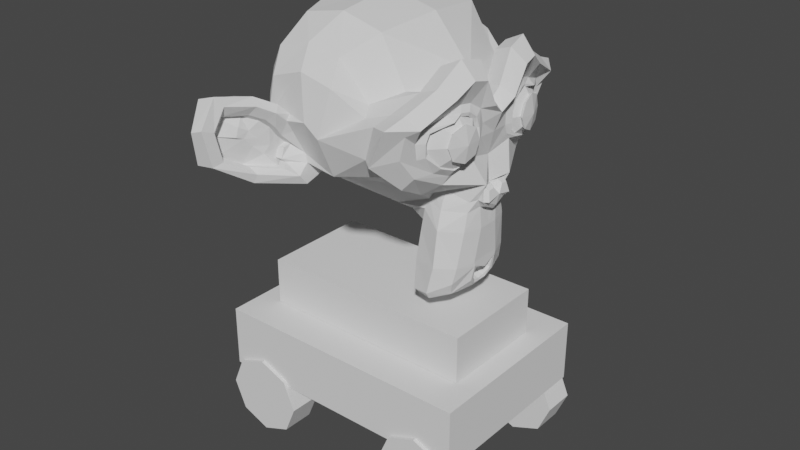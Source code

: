 # Source: car.blend  (saved by Blender 2.92.15; exported with 4.5.12 LTS)
import bpy
from mathutils import Matrix  # noqa: F401  (used for matrix-valued properties, if any)

bpy.ops.wm.read_factory_settings(use_empty=True)
scene = bpy.context.scene
scene.name = 'Scene'

# ---- collections
col_collection = bpy.data.collections.new('Collection'); scene.collection.children.link(col_collection)

# ---- world
world_world = bpy.data.worlds.new('World'); scene.world = world_world
world_world.use_nodes = True; world_world.node_tree.nodes.clear()
_N = world_world.node_tree.nodes; _L = world_world.node_tree.links
n0 = _N.new('ShaderNodeOutputWorld'); n0.name = 'World Output'; n0.location = (300, 300)
n1 = _N.new('ShaderNodeBackground'); n1.name = 'Background'; n1.location = (10, 300)
n1.inputs[0].default_value = (0.05088, 0.05088, 0.05088, 1.0)
_L.new(n1.outputs[0], n0.inputs[0])
n0.is_active_output = True
world_world.color = (0.05088, 0.05088, 0.05088)
world_world.use_sun_shadow = False
world_world.sun_shadow_jitter_overblur = 0.0

# ---- meshes
me_cube_001 = bpy.data.meshes.new('Cube.001')
me_cube_001.from_pydata([(-1.0, -0.7011, -0.2339), (-1.0, -0.7011, 0.2339), (-1.0, 0.7011, -0.2339), (-1.0, 0.7011, 0.2339), (1.0, -0.7011, -0.2339), (1.0, -0.7011, 0.2339), (1.0, 0.7011, -0.2339), (1.0, 0.7011, 0.2339)], [], [(0, 1, 3, 2), (2, 3, 7, 6), (6, 7, 5, 4), (4, 5, 1, 0), (2, 6, 4, 0), (7, 3, 1, 5)])
_uv = me_cube_001.uv_layers.new(name='UVMap')
_uv.uv.foreach_set('vector', [0.375, 0.0, 0.625, 0.0, 0.625, 0.25, 0.375, 0.25, 0.375, 0.25, 0.625, 0.25, 0.625, 0.5, 0.375, 0.5, 0.375, 0.5, 0.625, 0.5, 0.625, 0.75, 0.375, 0.75, 0.375, 0.75, 0.625, 0.75, 0.625, 1.0, 0.375, 1.0, 0.125, 0.5, 0.375, 0.5, 0.375, 0.75, 0.125, 0.75, 0.625, 0.5, 0.875, 0.5, 0.875, 0.75, 0.625, 0.75])
me_cube_001.use_remesh_fix_poles = True
me_cube_001.use_remesh_preserve_attributes = False
me_cube_001.use_mirror_vertex_groups = False
me_cube_001.update()
me_cube_002 = bpy.data.meshes.new('Cube.002')
me_cube_002.from_pydata([(-0.8274, -0.4121, -0.1764), (-0.8274, -0.4121, 0.1764), (-0.8274, 0.4121, -0.1764), (-0.8274, 0.4121, 0.1764), (0.8274, -0.4121, -0.1764), (0.8274, -0.4121, 0.1764), (0.8274, 0.4121, -0.1764), (0.8274, 0.4121, 0.1764)], [], [(0, 1, 3, 2), (2, 3, 7, 6), (6, 7, 5, 4), (4, 5, 1, 0), (2, 6, 4, 0), (7, 3, 1, 5)])
_uv = me_cube_002.uv_layers.new(name='UVMap')
_uv.uv.foreach_set('vector', [0.375, 0.0, 0.625, 0.0, 0.625, 0.25, 0.375, 0.25, 0.375, 0.25, 0.625, 0.25, 0.625, 0.5, 0.375, 0.5, 0.375, 0.5, 0.625, 0.5, 0.625, 0.75, 0.375, 0.75, 0.375, 0.75, 0.625, 0.75, 0.625, 1.0, 0.375, 1.0, 0.125, 0.5, 0.375, 0.5, 0.375, 0.75, 0.125, 0.75, 0.625, 0.5, 0.875, 0.5, 0.875, 0.75, 0.625, 0.75])
me_cube_002.use_remesh_fix_poles = True
me_cube_002.use_remesh_preserve_attributes = False
me_cube_002.use_mirror_vertex_groups = False
me_cube_002.update()
me_cylinder = bpy.data.meshes.new('Cylinder')
me_cylinder.from_pydata([(0.0, 0.2992, -0.1223), (0.0, 0.2992, 0.1223), (0.2197, 0.2115, -0.1223), (0.2197, 0.2115, 0.1223), (0.3107, -1.308e-08, -0.1223), (0.3107, -1.308e-08, 0.1223), (0.2197, -0.2115, -0.1223), (0.2197, -0.2115, 0.1223), (-2.716e-08, -0.2992, -0.1223), (-2.716e-08, -0.2992, 0.1223), (-0.2197, -0.2115, -0.1223), (-0.2197, -0.2115, 0.1223), (-0.3107, 3.567e-09, -0.1223), (-0.3107, 3.567e-09, 0.1223), (-0.2197, 0.2115, -0.1223), (-0.2197, 0.2115, 0.1223)], [], [(0, 1, 3, 2), (2, 3, 5, 4), (4, 5, 7, 6), (6, 7, 9, 8), (8, 9, 11, 10), (10, 11, 13, 12), (3, 1, 15, 13, 11, 9, 7, 5), (12, 13, 15, 14), (14, 15, 1, 0), (0, 2, 4, 6, 8, 10, 12, 14)])
_uv = me_cylinder.uv_layers.new(name='UVMap')
_uv.uv.foreach_set('vector', [1.0, 0.5, 1.0, 1.0, 0.875, 1.0, 0.875, 0.5, 0.875, 0.5, 0.875, 1.0, 0.75, 1.0, 0.75, 0.5, 0.75, 0.5, 0.75, 1.0, 0.625, 1.0, 0.625, 0.5, 0.625, 0.5, 0.625, 1.0, 0.5, 1.0, 0.5, 0.5, 0.5, 0.5, 0.5, 1.0, 0.375, 1.0, 0.375, 0.5, 0.375, 0.5, 0.375, 1.0, 0.25, 1.0, 0.25, 0.5, 0.4197, 0.4197, 0.25, 0.49, 0.08029, 0.4197, 0.01, 0.25, 0.08029, 0.08029, 0.25, 0.01, 0.4197, 0.08029, 0.49, 0.25, 0.25, 0.5, 0.25, 1.0, 0.125, 1.0, 0.125, 0.5, 0.125, 0.5, 0.125, 1.0, 0.0, 1.0, 0.0, 0.5, 0.75, 0.49, 0.9197, 0.4197, 0.99, 0.25, 0.9197, 0.08029, 0.75, 0.01, 0.5803, 0.08029, 0.51, 0.25, 0.5803, 0.4197])
me_cylinder.use_remesh_fix_poles = True
me_cylinder.use_remesh_preserve_attributes = False
me_cylinder.use_mirror_vertex_groups = False
me_cylinder.update()
me_suzanne = bpy.data.meshes.new('Suzanne')
me_suzanne.from_pydata([(0.4375, -0.7656, 0.1641), (-0.4375, -0.7656, 0.1641), (0.5, -0.6875, 0.09375), (-0.5, -0.6875, 0.09375), (0.5469, -0.5781, 0.05469), (-0.5469, -0.5781, 0.05469), (0.3516, -0.6172, -0.02344), (-0.3516, -0.6172, -0.02344), (0.3516, -0.7188, 0.03125), (-0.3516, -0.7188, 0.03125), (0.3516, -0.7812, 0.1328), (-0.3516, -0.7812, 0.1328), (0.2734, -0.7969, 0.1641), (-0.2734, -0.7969, 0.1641), (0.2031, -0.7422, 0.09375), (-0.2031, -0.7422, 0.09375), (0.1562, -0.6484, 0.05469), (-0.1562, -0.6484, 0.05469), (0.07812, -0.6562, 0.2422), (-0.07812, -0.6562, 0.2422), (0.1406, -0.7422, 0.2422), (-0.1406, -0.7422, 0.2422), (0.2422, -0.7969, 0.2422), (-0.2422, -0.7969, 0.2422), (0.2734, -0.7969, 0.3281), (-0.2734, -0.7969, 0.3281), (0.2031, -0.7422, 0.3906), (-0.2031, -0.7422, 0.3906), (0.1562, -0.6484, 0.4375), (-0.1562, -0.6484, 0.4375), (0.3516, -0.6172, 0.5156), (-0.3516, -0.6172, 0.5156), (0.3516, -0.7188, 0.4531), (-0.3516, -0.7188, 0.4531), (0.3516, -0.7812, 0.3594), (-0.3516, -0.7812, 0.3594), (0.4375, -0.7656, 0.3281), (-0.4375, -0.7656, 0.3281), (0.5, -0.6875, 0.3906), (-0.5, -0.6875, 0.3906), (0.5469, -0.5781, 0.4375), (-0.5469, -0.5781, 0.4375), (0.625, -0.5625, 0.2422), (-0.625, -0.5625, 0.2422), (0.5625, -0.6719, 0.2422), (-0.5625, -0.6719, 0.2422), (0.4688, -0.7578, 0.2422), (-0.4688, -0.7578, 0.2422), (0.4766, -0.7734, 0.2422), (-0.4766, -0.7734, 0.2422), (0.4453, -0.7812, 0.3359), (-0.4453, -0.7812, 0.3359), (0.3516, -0.8047, 0.375), (-0.3516, -0.8047, 0.375), (0.2656, -0.8203, 0.3359), (-0.2656, -0.8203, 0.3359), (0.2266, -0.8203, 0.2422), (-0.2266, -0.8203, 0.2422), (0.2656, -0.8203, 0.1562), (-0.2656, -0.8203, 0.1562), (0.3516, -0.8281, 0.2422), (-0.3516, -0.8281, 0.2422), (0.3516, -0.8047, 0.1172), (-0.3516, -0.8047, 0.1172), (0.4453, -0.7812, 0.1562), (-0.4453, -0.7812, 0.1562), (0.0, -0.7422, 0.4297), (0.0, -0.8203, 0.3516), (0.0, -0.7344, -0.6797), (0.0, -0.7812, -0.3203), (0.0, -0.7969, -0.1875), (0.0, -0.7188, -0.7734), (0.0, -0.6016, 0.4062), (0.0, -0.5703, 0.5703), (0.0, 0.5469, 0.8984), (0.0, 0.8516, 0.5625), (0.0, 0.8281, 0.07031), (0.0, 0.3516, -0.3828), (0.2031, -0.5625, -0.1875), (-0.2031, -0.5625, -0.1875), (0.3125, -0.5703, -0.4375), (-0.3125, -0.5703, -0.4375), (0.3516, -0.5703, -0.6953), (-0.3516, -0.5703, -0.6953), (0.3672, -0.5312, -0.8906), (-0.3672, -0.5312, -0.8906), (0.3281, -0.5234, -0.9453), (-0.3281, -0.5234, -0.9453), (0.1797, -0.5547, -0.9688), (-0.1797, -0.5547, -0.9688), (0.0, -0.5781, -0.9844), (0.4375, -0.5312, -0.1406), (-0.4375, -0.5312, -0.1406), (0.6328, -0.5391, -0.03906), (-0.6328, -0.5391, -0.03906), (0.8281, -0.4453, 0.1484), (-0.8281, -0.4453, 0.1484), (0.8594, -0.5938, 0.4297), (-0.8594, -0.5938, 0.4297), (0.7109, -0.625, 0.4844), (-0.7109, -0.625, 0.4844), (0.4922, -0.6875, 0.6016), (-0.4922, -0.6875, 0.6016), (0.3203, -0.7344, 0.7578), (-0.3203, -0.7344, 0.7578), (0.1562, -0.7578, 0.7188), (-0.1562, -0.7578, 0.7188), (0.0625, -0.75, 0.4922), (-0.0625, -0.75, 0.4922), (0.1641, -0.7734, 0.4141), (-0.1641, -0.7734, 0.4141), (0.125, -0.7656, 0.3047), (-0.125, -0.7656, 0.3047), (0.2031, -0.7422, 0.09375), (-0.2031, -0.7422, 0.09375), (0.375, -0.7031, 0.01562), (-0.375, -0.7031, 0.01562), (0.4922, -0.6719, 0.0625), (-0.4922, -0.6719, 0.0625), (0.625, -0.6484, 0.1875), (-0.625, -0.6484, 0.1875), (0.6406, -0.6484, 0.2969), (-0.6406, -0.6484, 0.2969), (0.6016, -0.6641, 0.375), (-0.6016, -0.6641, 0.375), (0.4297, -0.7188, 0.4375), (-0.4297, -0.7188, 0.4375), (0.25, -0.7578, 0.4688), (-0.25, -0.7578, 0.4688), (0.0, -0.7344, -0.7656), (0.1094, -0.7344, -0.7188), (-0.1094, -0.7344, -0.7188), (0.1172, -0.7109, -0.8359), (-0.1172, -0.7109, -0.8359), (0.0625, -0.6953, -0.8828), (-0.0625, -0.6953, -0.8828), (0.0, -0.6875, -0.8906), (0.0, -0.75, -0.1953), (0.0, -0.7422, -0.1406), (0.1016, -0.7422, -0.1484), (-0.1016, -0.7422, -0.1484), (0.125, -0.75, -0.2266), (-0.125, -0.75, -0.2266), (0.08594, -0.7422, -0.2891), (-0.08594, -0.7422, -0.2891), (0.3984, -0.6719, -0.04688), (-0.3984, -0.6719, -0.04688), (0.6172, -0.625, 0.05469), (-0.6172, -0.625, 0.05469), (0.7266, -0.6016, 0.2031), (-0.7266, -0.6016, 0.2031), (0.7422, -0.6562, 0.375), (-0.7422, -0.6562, 0.375), (0.6875, -0.7266, 0.4141), (-0.6875, -0.7266, 0.4141), (0.4375, -0.7969, 0.5469), (-0.4375, -0.7969, 0.5469), (0.3125, -0.8359, 0.6406), (-0.3125, -0.8359, 0.6406), (0.2031, -0.8516, 0.6172), (-0.2031, -0.8516, 0.6172), (0.1016, -0.8438, 0.4297), (-0.1016, -0.8438, 0.4297), (0.125, -0.8125, -0.1016), (-0.125, -0.8125, -0.1016), (0.2109, -0.7109, -0.4453), (-0.2109, -0.7109, -0.4453), (0.25, -0.6875, -0.7031), (-0.25, -0.6875, -0.7031), (0.2656, -0.6641, -0.8203), (-0.2656, -0.6641, -0.8203), (0.2344, -0.6328, -0.9141), (-0.2344, -0.6328, -0.9141), (0.1641, -0.6328, -0.9297), (-0.1641, -0.6328, -0.9297), (0.0, -0.6406, -0.9453), (0.0, -0.7266, 0.04688), (0.0, -0.7656, 0.2109), (0.3281, -0.7422, 0.4766), (-0.3281, -0.7422, 0.4766), (0.1641, -0.75, 0.1406), (-0.1641, -0.75, 0.1406), (0.1328, -0.7578, 0.2109), (-0.1328, -0.7578, 0.2109), (0.1172, -0.7344, -0.6875), (-0.1172, -0.7344, -0.6875), (0.07812, -0.75, -0.4453), (-0.07812, -0.75, -0.4453), (0.0, -0.75, -0.4453), (0.0, -0.7422, -0.3281), (0.09375, -0.7812, -0.2734), (-0.09375, -0.7812, -0.2734), (0.1328, -0.7969, -0.2266), (-0.1328, -0.7969, -0.2266), (0.1094, -0.7812, -0.1328), (-0.1094, -0.7812, -0.1328), (0.03906, -0.7812, -0.125), (-0.03906, -0.7812, -0.125), (0.0, -0.8281, -0.2031), (0.04688, -0.8125, -0.1484), (-0.04688, -0.8125, -0.1484), (0.09375, -0.8125, -0.1562), (-0.09375, -0.8125, -0.1562), (0.1094, -0.8281, -0.2266), (-0.1094, -0.8281, -0.2266), (0.07812, -0.8047, -0.25), (-0.07812, -0.8047, -0.25), (0.0, -0.8047, -0.2891), (0.2578, -0.5547, -0.3125), (-0.2578, -0.5547, -0.3125), (0.1641, -0.7109, -0.2422), (-0.1641, -0.7109, -0.2422), (0.1797, -0.7109, -0.3125), (-0.1797, -0.7109, -0.3125), (0.2344, -0.5547, -0.25), (-0.2344, -0.5547, -0.25), (0.0, -0.6875, -0.875), (0.04688, -0.6875, -0.8672), (-0.04688, -0.6875, -0.8672), (0.09375, -0.7109, -0.8203), (-0.09375, -0.7109, -0.8203), (0.09375, -0.7266, -0.7422), (-0.09375, -0.7266, -0.7422), (0.0, -0.6562, -0.7812), (0.09375, -0.6641, -0.75), (-0.09375, -0.6641, -0.75), (0.09375, -0.6406, -0.8125), (-0.09375, -0.6406, -0.8125), (0.04688, -0.6328, -0.8516), (-0.04688, -0.6328, -0.8516), (0.0, -0.6328, -0.8594), (0.1719, -0.7812, 0.2188), (-0.1719, -0.7812, 0.2188), (0.1875, -0.7734, 0.1562), (-0.1875, -0.7734, 0.1562), (0.3359, -0.7578, 0.4297), (-0.3359, -0.7578, 0.4297), (0.2734, -0.7734, 0.4219), (-0.2734, -0.7734, 0.4219), (0.4219, -0.7734, 0.3984), (-0.4219, -0.7734, 0.3984), (0.5625, -0.6953, 0.3516), (-0.5625, -0.6953, 0.3516), (0.5859, -0.6875, 0.2891), (-0.5859, -0.6875, 0.2891), (0.5781, -0.6797, 0.1953), (-0.5781, -0.6797, 0.1953), (0.4766, -0.7188, 0.1016), (-0.4766, -0.7188, 0.1016), (0.375, -0.7422, 0.0625), (-0.375, -0.7422, 0.0625), (0.2266, -0.7812, 0.1094), (-0.2266, -0.7812, 0.1094), (0.1797, -0.7812, 0.2969), (-0.1797, -0.7812, 0.2969), (0.2109, -0.7812, 0.375), (-0.2109, -0.7812, 0.375), (0.2344, -0.7578, 0.3594), (-0.2344, -0.7578, 0.3594), (0.1953, -0.7578, 0.2969), (-0.1953, -0.7578, 0.2969), (0.2422, -0.7578, 0.125), (-0.2422, -0.7578, 0.125), (0.375, -0.7266, 0.08594), (-0.375, -0.7266, 0.08594), (0.4609, -0.7031, 0.1172), (-0.4609, -0.7031, 0.1172), (0.5469, -0.6719, 0.2109), (-0.5469, -0.6719, 0.2109), (0.5547, -0.6719, 0.2812), (-0.5547, -0.6719, 0.2812), (0.5312, -0.6797, 0.3359), (-0.5312, -0.6797, 0.3359), (0.4141, -0.75, 0.3906), (-0.4141, -0.75, 0.3906), (0.2812, -0.7656, 0.3984), (-0.2812, -0.7656, 0.3984), (0.3359, -0.75, 0.4062), (-0.3359, -0.75, 0.4062), (0.2031, -0.75, 0.1719), (-0.2031, -0.75, 0.1719), (0.1953, -0.75, 0.2266), (-0.1953, -0.75, 0.2266), (0.1094, -0.6094, 0.4609), (-0.1094, -0.6094, 0.4609), (0.1953, -0.6172, 0.6641), (-0.1953, -0.6172, 0.6641), (0.3359, -0.5938, 0.6875), (-0.3359, -0.5938, 0.6875), (0.4844, -0.5547, 0.5547), (-0.4844, -0.5547, 0.5547), (0.6797, -0.4922, 0.4531), (-0.6797, -0.4922, 0.4531), (0.7969, -0.4609, 0.4062), (-0.7969, -0.4609, 0.4062), (0.7734, -0.375, 0.1641), (-0.7734, -0.375, 0.1641), (0.6016, -0.4141, 0.0), (-0.6016, -0.4141, 0.0), (0.4375, -0.4688, -0.09375), (-0.4375, -0.4688, -0.09375), (0.0, -0.2891, 0.8984), (0.0, 0.07812, 0.9844), (0.0, 0.6719, -0.1953), (0.0, -0.1875, -0.4609), (0.0, -0.4609, -0.9766), (0.0, -0.3438, -0.8047), (0.0, -0.3203, -0.5703), (0.0, -0.2812, -0.4844), (0.8516, -0.05469, 0.2344), (-0.8516, -0.05469, 0.2344), (0.8594, 0.04688, 0.3203), (-0.8594, 0.04688, 0.3203), (0.7734, 0.4375, 0.2656), (-0.7734, 0.4375, 0.2656), (0.4609, 0.7031, 0.4375), (-0.4609, 0.7031, 0.4375), (0.7344, -0.07031, -0.04688), (-0.7344, -0.07031, -0.04688), (0.5938, 0.1641, -0.125), (-0.5938, 0.1641, -0.125), (0.6406, 0.4297, -0.007812), (-0.6406, 0.4297, -0.007812), (0.3359, 0.6641, 0.05469), (-0.3359, 0.6641, 0.05469), (0.2344, -0.4062, -0.3516), (-0.2344, -0.4062, -0.3516), (0.1797, -0.2578, -0.4141), (-0.1797, -0.2578, -0.4141), (0.2891, -0.3828, -0.7109), (-0.2891, -0.3828, -0.7109), (0.25, -0.3906, -0.5), (-0.25, -0.3906, -0.5), (0.3281, -0.3984, -0.9141), (-0.3281, -0.3984, -0.9141), (0.1406, -0.3672, -0.7578), (-0.1406, -0.3672, -0.7578), (0.125, -0.3594, -0.5391), (-0.125, -0.3594, -0.5391), (0.1641, -0.4375, -0.9453), (-0.1641, -0.4375, -0.9453), (0.2188, -0.4297, -0.2812), (-0.2188, -0.4297, -0.2812), (0.2109, -0.4688, -0.2266), (-0.2109, -0.4688, -0.2266), (0.2031, -0.5, -0.1719), (-0.2031, -0.5, -0.1719), (0.2109, -0.1641, -0.3906), (-0.2109, -0.1641, -0.3906), (0.2969, 0.2656, -0.3125), (-0.2969, 0.2656, -0.3125), (0.3438, 0.5391, -0.1484), (-0.3438, 0.5391, -0.1484), (0.4531, 0.3828, 0.8672), (-0.4531, 0.3828, 0.8672), (0.4531, 0.07031, 0.9297), (-0.4531, 0.07031, 0.9297), (0.4531, -0.2344, 0.8516), (-0.4531, -0.2344, 0.8516), (0.4609, -0.4297, 0.5234), (-0.4609, -0.4297, 0.5234), (0.7266, -0.3359, 0.4062), (-0.7266, -0.3359, 0.4062), (0.6328, -0.2812, 0.4531), (-0.6328, -0.2812, 0.4531), (0.6406, -0.05469, 0.7031), (-0.6406, -0.05469, 0.7031), (0.7969, -0.125, 0.5625), (-0.7969, -0.125, 0.5625), (0.7969, 0.1172, 0.6172), (-0.7969, 0.1172, 0.6172), (0.6406, 0.1953, 0.75), (-0.6406, 0.1953, 0.75), (0.6406, 0.4453, 0.6797), (-0.6406, 0.4453, 0.6797), (0.7969, 0.3594, 0.5391), (-0.7969, 0.3594, 0.5391), (0.6172, 0.5859, 0.3281), (-0.6172, 0.5859, 0.3281), (0.4844, 0.5469, 0.02344), (-0.4844, 0.5469, 0.02344), (0.8203, 0.2031, 0.3281), (-0.8203, 0.2031, 0.3281), (0.4062, -0.1484, -0.1719), (-0.4062, -0.1484, -0.1719), (0.4297, 0.2109, -0.1953), (-0.4297, 0.2109, -0.1953), (0.8906, 0.2344, 0.4062), (-0.8906, 0.2344, 0.4062), (0.7734, 0.125, -0.1406), (-0.7734, 0.125, -0.1406), (1.039, 0.3281, -0.1016), (-1.039, 0.3281, -0.1016), (1.281, 0.4297, 0.05469), (-1.281, 0.4297, 0.05469), (1.352, 0.4219, 0.3203), (-1.352, 0.4219, 0.3203), (1.234, 0.4219, 0.5078), (-1.234, 0.4219, 0.5078), (1.023, 0.3125, 0.4766), (-1.023, 0.3125, 0.4766), (1.016, 0.2891, 0.4141), (-1.016, 0.2891, 0.4141), (1.188, 0.3906, 0.4375), (-1.188, 0.3906, 0.4375), (1.266, 0.4062, 0.2891), (-1.266, 0.4062, 0.2891), (1.211, 0.4062, 0.07812), (-1.211, 0.4062, 0.07812), (1.031, 0.3047, -0.03906), (-1.031, 0.3047, -0.03906), (0.8281, 0.1328, -0.07031), (-0.8281, 0.1328, -0.07031), (0.9219, 0.2188, 0.3594), (-0.9219, 0.2188, 0.3594), (0.9453, 0.2891, 0.3047), (-0.9453, 0.2891, 0.3047), (0.8828, 0.2109, -0.02344), (-0.8828, 0.2109, -0.02344), (1.039, 0.3672, 0.0), (-1.039, 0.3672, 0.0), (1.188, 0.4453, 0.09375), (-1.188, 0.4453, 0.09375), (1.234, 0.4453, 0.25), (-1.234, 0.4453, 0.25), (1.172, 0.4375, 0.3594), (-1.172, 0.4375, 0.3594), (1.023, 0.3594, 0.3438), (-1.023, 0.3594, 0.3438), (0.8438, 0.2109, 0.2891), (-0.8438, 0.2109, 0.2891), (0.8359, 0.2734, 0.1719), (-0.8359, 0.2734, 0.1719), (0.7578, 0.2734, 0.09375), (-0.7578, 0.2734, 0.09375), (0.8203, 0.2734, 0.08594), (-0.8203, 0.2734, 0.08594), (0.8438, 0.2734, 0.01562), (-0.8438, 0.2734, 0.01562), (0.8125, 0.2734, -0.01562), (-0.8125, 0.2734, -0.01562), (0.7266, 0.07031, 0.0), (-0.7266, 0.07031, 0.0), (0.7188, 0.1719, -0.02344), (-0.7188, 0.1719, -0.02344), (0.7188, 0.1875, 0.03906), (-0.7188, 0.1875, 0.03906), (0.7969, 0.2109, 0.2031), (-0.7969, 0.2109, 0.2031), (0.8906, 0.2656, 0.2422), (-0.8906, 0.2656, 0.2422), (0.8906, 0.3203, 0.2344), (-0.8906, 0.3203, 0.2344), (0.8125, 0.3203, -0.01562), (-0.8125, 0.3203, -0.01562), (0.8516, 0.3203, 0.01562), (-0.8516, 0.3203, 0.01562), (0.8281, 0.3203, 0.07812), (-0.8281, 0.3203, 0.07812), (0.7656, 0.3203, 0.09375), (-0.7656, 0.3203, 0.09375), (0.8438, 0.3203, 0.1719), (-0.8438, 0.3203, 0.1719), (1.039, 0.4141, 0.3281), (-1.039, 0.4141, 0.3281), (1.188, 0.4844, 0.3438), (-1.188, 0.4844, 0.3438), (1.258, 0.4922, 0.2422), (-1.258, 0.4922, 0.2422), (1.211, 0.4844, 0.08594), (-1.211, 0.4844, 0.08594), (1.047, 0.4219, 0.0), (-1.047, 0.4219, 0.0), (0.8828, 0.2656, -0.01562), (-0.8828, 0.2656, -0.01562), (0.9531, 0.3438, 0.2891), (-0.9531, 0.3438, 0.2891), (0.8906, 0.3281, 0.1094), (-0.8906, 0.3281, 0.1094), (0.9375, 0.3359, 0.0625), (-0.9375, 0.3359, 0.0625), (1.0, 0.3672, 0.125), (-1.0, 0.3672, 0.125), (0.9609, 0.3516, 0.1719), (-0.9609, 0.3516, 0.1719), (1.016, 0.375, 0.2344), (-1.016, 0.375, 0.2344), (1.055, 0.3828, 0.1875), (-1.055, 0.3828, 0.1875), (1.109, 0.3906, 0.2109), (-1.109, 0.3906, 0.2109), (1.086, 0.3906, 0.2734), (-1.086, 0.3906, 0.2734), (1.023, 0.4844, 0.4375), (-1.023, 0.4844, 0.4375), (1.25, 0.5469, 0.4688), (-1.25, 0.5469, 0.4688), (1.367, 0.5, 0.2969), (-1.367, 0.5, 0.2969), (1.312, 0.5312, 0.05469), (-1.312, 0.5312, 0.05469), (1.039, 0.4922, -0.08594), (-1.039, 0.4922, -0.08594), (0.7891, 0.3281, -0.125), (-0.7891, 0.3281, -0.125), (0.8594, 0.3828, 0.3828), (-0.8594, 0.3828, 0.3828)], [], [(46, 0, 2, 44), (3, 1, 47, 45), (44, 2, 4, 42), (5, 3, 45, 43), (2, 8, 6, 4), (7, 9, 3, 5), (0, 10, 8, 2), (9, 11, 1, 3), (10, 12, 14, 8), (15, 13, 11, 9), (8, 14, 16, 6), (17, 15, 9, 7), (14, 20, 18, 16), (19, 21, 15, 17), (12, 22, 20, 14), (21, 23, 13, 15), (22, 24, 26, 20), (27, 25, 23, 21), (20, 26, 28, 18), (29, 27, 21, 19), (26, 32, 30, 28), (31, 33, 27, 29), (24, 34, 32, 26), (33, 35, 25, 27), (34, 36, 38, 32), (39, 37, 35, 33), (32, 38, 40, 30), (41, 39, 33, 31), (38, 44, 42, 40), (43, 45, 39, 41), (36, 46, 44, 38), (45, 47, 37, 39), (46, 36, 50, 48), (51, 37, 47, 49), (36, 34, 52, 50), (53, 35, 37, 51), (34, 24, 54, 52), (55, 25, 35, 53), (24, 22, 56, 54), (57, 23, 25, 55), (22, 12, 58, 56), (59, 13, 23, 57), (12, 10, 62, 58), (63, 11, 13, 59), (10, 0, 64, 62), (65, 1, 11, 63), (0, 46, 48, 64), (49, 47, 1, 65), (60, 64, 48), (49, 65, 61), (62, 64, 60), (61, 65, 63), (60, 58, 62), (63, 59, 61), (60, 56, 58), (59, 57, 61), (60, 54, 56), (57, 55, 61), (60, 52, 54), (55, 53, 61), (60, 50, 52), (53, 51, 61), (60, 48, 50), (51, 49, 61), (88, 173, 175, 90), (175, 174, 89, 90), (86, 171, 173, 88), (174, 172, 87, 89), (84, 169, 171, 86), (172, 170, 85, 87), (82, 167, 169, 84), (170, 168, 83, 85), (80, 165, 167, 82), (168, 166, 81, 83), (78, 91, 145, 163), (146, 92, 79, 164), (91, 93, 147, 145), (148, 94, 92, 146), (93, 95, 149, 147), (150, 96, 94, 148), (95, 97, 151, 149), (152, 98, 96, 150), (97, 99, 153, 151), (154, 100, 98, 152), (99, 101, 155, 153), (156, 102, 100, 154), (101, 103, 157, 155), (158, 104, 102, 156), (103, 105, 159, 157), (160, 106, 104, 158), (105, 107, 161, 159), (162, 108, 106, 160), (107, 66, 67, 161), (67, 66, 108, 162), (109, 127, 159, 161), (160, 128, 110, 162), (127, 178, 157, 159), (158, 179, 128, 160), (125, 155, 157, 178), (158, 156, 126, 179), (123, 153, 155, 125), (156, 154, 124, 126), (121, 151, 153, 123), (154, 152, 122, 124), (119, 149, 151, 121), (152, 150, 120, 122), (117, 147, 149, 119), (150, 148, 118, 120), (115, 145, 147, 117), (148, 146, 116, 118), (113, 163, 145, 115), (146, 164, 114, 116), (113, 180, 176, 163), (176, 181, 114, 164), (109, 161, 67, 111), (67, 162, 110, 112), (111, 67, 177, 182), (177, 67, 112, 183), (176, 180, 182, 177), (183, 181, 176, 177), (134, 136, 175, 173), (175, 136, 135, 174), (132, 134, 173, 171), (174, 135, 133, 172), (130, 132, 171, 169), (172, 133, 131, 170), (165, 186, 184, 167), (185, 187, 166, 168), (130, 169, 167, 184), (168, 170, 131, 185), (143, 189, 188, 186), (188, 189, 144, 187), (184, 186, 188, 68), (188, 187, 185, 68), (129, 130, 184, 68), (185, 131, 129, 68), (141, 192, 190, 143), (191, 193, 142, 144), (139, 194, 192, 141), (193, 195, 140, 142), (138, 196, 194, 139), (195, 197, 138, 140), (137, 70, 196, 138), (197, 70, 137, 138), (189, 143, 190, 69), (191, 144, 189, 69), (69, 190, 205, 207), (206, 191, 69, 207), (70, 198, 199, 196), (200, 198, 70, 197), (196, 199, 201, 194), (202, 200, 197, 195), (194, 201, 203, 192), (204, 202, 195, 193), (192, 203, 205, 190), (206, 204, 193, 191), (198, 203, 201, 199), (202, 204, 198, 200), (198, 207, 205, 203), (206, 207, 198, 204), (138, 139, 163, 176), (164, 140, 138, 176), (139, 141, 210, 163), (211, 142, 140, 164), (141, 143, 212, 210), (213, 144, 142, 211), (143, 186, 165, 212), (166, 187, 144, 213), (80, 208, 212, 165), (213, 209, 81, 166), (208, 214, 210, 212), (211, 215, 209, 213), (78, 163, 210, 214), (211, 164, 79, 215), (130, 129, 71, 221), (71, 129, 131, 222), (132, 130, 221, 219), (222, 131, 133, 220), (134, 132, 219, 217), (220, 133, 135, 218), (136, 134, 217, 216), (218, 135, 136, 216), (216, 217, 228, 230), (229, 218, 216, 230), (217, 219, 226, 228), (227, 220, 218, 229), (219, 221, 224, 226), (225, 222, 220, 227), (221, 71, 223, 224), (223, 71, 222, 225), (223, 230, 228, 224), (229, 230, 223, 225), (224, 228, 226), (227, 229, 225), (182, 180, 233, 231), (234, 181, 183, 232), (111, 182, 231, 253), (232, 183, 112, 254), (109, 111, 253, 255), (254, 112, 110, 256), (180, 113, 251, 233), (252, 114, 181, 234), (113, 115, 249, 251), (250, 116, 114, 252), (115, 117, 247, 249), (248, 118, 116, 250), (117, 119, 245, 247), (246, 120, 118, 248), (119, 121, 243, 245), (244, 122, 120, 246), (121, 123, 241, 243), (242, 124, 122, 244), (123, 125, 239, 241), (240, 126, 124, 242), (125, 178, 235, 239), (236, 179, 126, 240), (178, 127, 237, 235), (238, 128, 179, 236), (127, 109, 255, 237), (256, 110, 128, 238), (237, 255, 257, 275), (258, 256, 238, 276), (235, 237, 275, 277), (276, 238, 236, 278), (239, 235, 277, 273), (278, 236, 240, 274), (241, 239, 273, 271), (274, 240, 242, 272), (243, 241, 271, 269), (272, 242, 244, 270), (245, 243, 269, 267), (270, 244, 246, 268), (247, 245, 267, 265), (268, 246, 248, 266), (249, 247, 265, 263), (266, 248, 250, 264), (251, 249, 263, 261), (264, 250, 252, 262), (233, 251, 261, 279), (262, 252, 234, 280), (255, 253, 259, 257), (260, 254, 256, 258), (253, 231, 281, 259), (282, 232, 254, 260), (231, 233, 279, 281), (280, 234, 232, 282), (66, 107, 283, 72), (284, 108, 66, 72), (107, 105, 285, 283), (286, 106, 108, 284), (105, 103, 287, 285), (288, 104, 106, 286), (103, 101, 289, 287), (290, 102, 104, 288), (101, 99, 291, 289), (292, 100, 102, 290), (99, 97, 293, 291), (294, 98, 100, 292), (97, 95, 295, 293), (296, 96, 98, 294), (95, 93, 297, 295), (298, 94, 96, 296), (93, 91, 299, 297), (300, 92, 94, 298), (307, 308, 327, 337), (328, 308, 307, 338), (306, 307, 337, 335), (338, 307, 306, 336), (305, 306, 335, 339), (336, 306, 305, 340), (88, 90, 305, 339), (305, 90, 89, 340), (86, 88, 339, 333), (340, 89, 87, 334), (84, 86, 333, 329), (334, 87, 85, 330), (82, 84, 329, 331), (330, 85, 83, 332), (329, 335, 337, 331), (338, 336, 330, 332), (329, 333, 339, 335), (340, 334, 330, 336), (325, 331, 337, 327), (338, 332, 326, 328), (80, 82, 331, 325), (332, 83, 81, 326), (208, 341, 343, 214), (344, 342, 209, 215), (80, 325, 341, 208), (342, 326, 81, 209), (78, 214, 343, 345), (344, 215, 79, 346), (78, 345, 299, 91), (300, 346, 79, 92), (76, 323, 351, 303), (352, 324, 76, 303), (303, 351, 349, 77), (350, 352, 303, 77), (77, 349, 347, 304), (348, 350, 77, 304), (304, 347, 327, 308), (328, 348, 304, 308), (325, 327, 347, 341), (348, 328, 326, 342), (295, 297, 317, 309), (318, 298, 296, 310), (75, 315, 323, 76), (324, 316, 75, 76), (301, 357, 355, 302), (356, 358, 301, 302), (302, 355, 353, 74), (354, 356, 302, 74), (74, 353, 315, 75), (316, 354, 74, 75), (291, 293, 361, 363), (362, 294, 292, 364), (363, 361, 367, 365), (368, 362, 364, 366), (365, 367, 369, 371), (370, 368, 366, 372), (371, 369, 375, 373), (376, 370, 372, 374), (313, 377, 373, 375), (374, 378, 314, 376), (315, 353, 373, 377), (374, 354, 316, 378), (353, 355, 371, 373), (372, 356, 354, 374), (355, 357, 365, 371), (366, 358, 356, 372), (357, 359, 363, 365), (364, 360, 358, 366), (289, 291, 363, 359), (364, 292, 290, 360), (73, 359, 357, 301), (358, 360, 73, 301), (283, 285, 287, 289), (288, 286, 284, 290), (283, 289, 359, 73), (360, 290, 284, 73), (72, 283, 73), (73, 284, 72), (293, 295, 309, 361), (310, 296, 294, 362), (309, 311, 367, 361), (368, 312, 310, 362), (311, 381, 369, 367), (370, 382, 312, 368), (313, 375, 369, 381), (370, 376, 314, 382), (347, 349, 385, 383), (386, 350, 348, 384), (317, 383, 385, 319), (386, 384, 318, 320), (297, 299, 383, 317), (384, 300, 298, 318), (299, 343, 341, 383), (342, 344, 300, 384), (341, 347, 383), (384, 348, 342), (299, 345, 343), (344, 346, 300), (313, 321, 379, 377), (380, 322, 314, 378), (315, 377, 379, 323), (380, 378, 316, 324), (319, 385, 379, 321), (380, 386, 320, 322), (349, 351, 379, 385), (380, 352, 350, 386), (323, 379, 351), (352, 380, 324), (399, 387, 413, 401), (414, 388, 400, 402), (399, 401, 403, 397), (404, 402, 400, 398), (397, 403, 405, 395), (406, 404, 398, 396), (395, 405, 407, 393), (408, 406, 396, 394), (393, 407, 409, 391), (410, 408, 394, 392), (391, 409, 411, 389), (412, 410, 392, 390), (409, 419, 417, 411), (418, 420, 410, 412), (407, 421, 419, 409), (420, 422, 408, 410), (405, 423, 421, 407), (422, 424, 406, 408), (403, 425, 423, 405), (424, 426, 404, 406), (401, 427, 425, 403), (426, 428, 402, 404), (401, 413, 415, 427), (416, 414, 402, 428), (317, 319, 443, 441), (444, 320, 318, 442), (319, 389, 411, 443), (412, 390, 320, 444), (309, 317, 441, 311), (442, 318, 310, 312), (381, 429, 413, 387), (414, 430, 382, 388), (411, 417, 439, 443), (440, 418, 412, 444), (437, 445, 443, 439), (444, 446, 438, 440), (433, 445, 437, 435), (438, 446, 434, 436), (431, 447, 445, 433), (446, 448, 432, 434), (429, 447, 431, 449), (432, 448, 430, 450), (413, 429, 449, 415), (450, 430, 414, 416), (311, 447, 429, 381), (430, 448, 312, 382), (311, 441, 445, 447), (446, 442, 312, 448), (441, 443, 445), (446, 444, 442), (415, 449, 451, 475), (452, 450, 416, 476), (449, 431, 461, 451), (462, 432, 450, 452), (431, 433, 459, 461), (460, 434, 432, 462), (433, 435, 457, 459), (458, 436, 434, 460), (435, 437, 455, 457), (456, 438, 436, 458), (437, 439, 453, 455), (454, 440, 438, 456), (439, 417, 473, 453), (474, 418, 440, 454), (427, 415, 475, 463), (476, 416, 428, 464), (425, 427, 463, 465), (464, 428, 426, 466), (423, 425, 465, 467), (466, 426, 424, 468), (421, 423, 467, 469), (468, 424, 422, 470), (419, 421, 469, 471), (470, 422, 420, 472), (417, 419, 471, 473), (472, 420, 418, 474), (457, 455, 479, 477), (480, 456, 458, 478), (477, 479, 481, 483), (482, 480, 478, 484), (483, 481, 487, 485), (488, 482, 484, 486), (485, 487, 489, 491), (490, 488, 486, 492), (463, 475, 485, 491), (486, 476, 464, 492), (451, 483, 485, 475), (486, 484, 452, 476), (451, 461, 477, 483), (478, 462, 452, 484), (457, 477, 461, 459), (462, 478, 458, 460), (453, 473, 479, 455), (480, 474, 454, 456), (471, 481, 479, 473), (480, 482, 472, 474), (469, 487, 481, 471), (482, 488, 470, 472), (467, 489, 487, 469), (488, 490, 468, 470), (465, 491, 489, 467), (490, 492, 466, 468), (463, 491, 465), (466, 492, 464), (391, 389, 503, 501), (504, 390, 392, 502), (393, 391, 501, 499), (502, 392, 394, 500), (395, 393, 499, 497), (500, 394, 396, 498), (397, 395, 497, 495), (498, 396, 398, 496), (399, 397, 495, 493), (496, 398, 400, 494), (387, 399, 493, 505), (494, 400, 388, 506), (493, 501, 503, 505), (504, 502, 494, 506), (493, 495, 499, 501), (500, 496, 494, 502), (495, 497, 499), (500, 498, 496), (313, 381, 387, 505), (388, 382, 314, 506), (313, 505, 503, 321), (504, 506, 314, 322), (319, 321, 503, 389), (504, 322, 320, 390)])
_uv = me_suzanne.uv_layers.new(name='UVMap')
_uv.uv.foreach_set('vector', [0.891, 0.5901, 0.8706, 0.5896, 0.8601, 0.5601, 0.9046, 0.5594, 0.8562, 0.8505, 0.8681, 0.8215, 0.8884, 0.822, 0.9006, 0.8532, 0.9046, 0.5594, 0.8601, 0.5601, 0.853, 0.5216, 0.9202, 0.5245, 0.8475, 0.8887, 0.8562, 0.8505, 0.9006, 0.8532, 0.9147, 0.8887, 0.8601, 0.5601, 0.8289, 0.5908, 0.7985, 0.5695, 0.853, 0.5216, 0.7951, 0.8384, 0.8264, 0.8185, 0.8562, 0.8505, 0.8475, 0.8887, 0.8706, 0.5896, 0.8544, 0.6048, 0.8289, 0.5908, 0.8601, 0.5601, 0.8264, 0.8185, 0.8525, 0.8057, 0.8681, 0.8215, 0.8562, 0.8505, 0.8544, 0.6048, 0.8541, 0.6255, 0.8282, 0.6334, 0.8289, 0.5908, 0.8276, 0.776, 0.8532, 0.785, 0.8525, 0.8057, 0.8264, 0.8185, 0.8289, 0.5908, 0.8282, 0.6334, 0.791, 0.6454, 0.7985, 0.5695, 0.791, 0.7622, 0.8276, 0.776, 0.8264, 0.8185, 0.7951, 0.8384, 0.8282, 0.6334, 0.8552, 0.6685, 0.8424, 0.7025, 0.791, 0.6454, 0.8448, 0.7075, 0.8561, 0.742, 0.8276, 0.776, 0.791, 0.7622, 0.8541, 0.6255, 0.8675, 0.6423, 0.8552, 0.6685, 0.8282, 0.6334, 0.8561, 0.742, 0.8673, 0.7688, 0.8532, 0.785, 0.8276, 0.776, 0.8675, 0.6423, 0.8905, 0.6419, 0.9004, 0.667, 0.8552, 0.6685, 0.9012, 0.7456, 0.8902, 0.7702, 0.8673, 0.7688, 0.8561, 0.742, 0.8552, 0.6685, 0.9004, 0.667, 0.9189, 0.6997, 0.8424, 0.7025, 0.9212, 0.7137, 0.9012, 0.7456, 0.8561, 0.742, 0.8448, 0.7075, 0.9004, 0.667, 0.9319, 0.6368, 0.9684, 0.6453, 0.9189, 0.6997, 0.9682, 0.7702, 0.9314, 0.7771, 0.9012, 0.7456, 0.9212, 0.7137, 0.8905, 0.6419, 0.9059, 0.6279, 0.9319, 0.6368, 0.9004, 0.667, 0.9314, 0.7771, 0.905, 0.7849, 0.8902, 0.7702, 0.9012, 0.7456, 0.9059, 0.6279, 0.9062, 0.6057, 0.9337, 0.593, 0.9319, 0.6368, 0.9312, 0.8209, 0.9044, 0.807, 0.905, 0.7849, 0.9314, 0.7771, 0.9319, 0.6368, 0.9337, 0.593, 0.9684, 0.5738, 0.9684, 0.6453, 0.965, 0.8417, 0.9312, 0.8209, 0.9314, 0.7771, 0.9682, 0.7702, 0.9337, 0.593, 0.9046, 0.5594, 0.9202, 0.5245, 0.9684, 0.5738, 0.9147, 0.8887, 0.9006, 0.8532, 0.9312, 0.8209, 0.965, 0.8417, 0.9062, 0.6057, 0.891, 0.5901, 0.9046, 0.5594, 0.9337, 0.593, 0.9006, 0.8532, 0.8884, 0.822, 0.9044, 0.807, 0.9312, 0.8209, 0.891, 0.5901, 0.9062, 0.6057, 0.9024, 0.6079, 0.8896, 0.5933, 0.9006, 0.8047, 0.9044, 0.807, 0.8884, 0.822, 0.8872, 0.8187, 0.9062, 0.6057, 0.9059, 0.6279, 0.8998, 0.6263, 0.9024, 0.6079, 0.8988, 0.7862, 0.905, 0.7849, 0.9044, 0.807, 0.9006, 0.8047, 0.9059, 0.6279, 0.8905, 0.6419, 0.8878, 0.6365, 0.8998, 0.6263, 0.8874, 0.7754, 0.8902, 0.7702, 0.905, 0.7849, 0.8988, 0.7862, 0.8905, 0.6419, 0.8675, 0.6423, 0.8709, 0.6352, 0.8878, 0.6365, 0.8704, 0.776, 0.8673, 0.7688, 0.8902, 0.7702, 0.8874, 0.7754, 0.8675, 0.6423, 0.8541, 0.6255, 0.8599, 0.6239, 0.8709, 0.6352, 0.8589, 0.7868, 0.8532, 0.785, 0.8673, 0.7688, 0.8704, 0.776, 0.8541, 0.6255, 0.8544, 0.6048, 0.8597, 0.6082, 0.8599, 0.6239, 0.8579, 0.8025, 0.8525, 0.8057, 0.8532, 0.785, 0.8589, 0.7868, 0.8544, 0.6048, 0.8706, 0.5896, 0.8717, 0.594, 0.8597, 0.6082, 0.8693, 0.8172, 0.8681, 0.8215, 0.8525, 0.8057, 0.8579, 0.8025, 0.8706, 0.5896, 0.891, 0.5901, 0.8896, 0.5933, 0.8717, 0.594, 0.8872, 0.8187, 0.8884, 0.822, 0.8681, 0.8215, 0.8693, 0.8172, 0.8794, 0.6165, 0.8717, 0.594, 0.8896, 0.5933, 0.8872, 0.8187, 0.8693, 0.8172, 0.878, 0.7951, 0.8597, 0.6082, 0.8717, 0.594, 0.8794, 0.6165, 0.878, 0.7951, 0.8693, 0.8172, 0.8579, 0.8025, 0.8794, 0.6165, 0.8599, 0.6239, 0.8597, 0.6082, 0.8579, 0.8025, 0.8589, 0.7868, 0.878, 0.7951, 0.8794, 0.6165, 0.8709, 0.6352, 0.8599, 0.6239, 0.8589, 0.7868, 0.8704, 0.776, 0.878, 0.7951, 0.8794, 0.6165, 0.8878, 0.6365, 0.8709, 0.6352, 0.8704, 0.776, 0.8874, 0.7754, 0.878, 0.7951, 0.8794, 0.6165, 0.8998, 0.6263, 0.8878, 0.6365, 0.8874, 0.7754, 0.8988, 0.7862, 0.878, 0.7951, 0.8794, 0.6165, 0.9024, 0.6079, 0.8998, 0.6263, 0.8988, 0.7862, 0.9006, 0.8047, 0.878, 0.7951, 0.8794, 0.6165, 0.8896, 0.5933, 0.9024, 0.6079, 0.9006, 0.8047, 0.8872, 0.8187, 0.878, 0.7951, 0.5403, 0.05381, 0.5364, 0.06207, 0.5189, 0.05968, 0.5189, 0.05029, 0.5189, 0.05968, 0.5015, 0.06204, 0.4976, 0.05377, 0.5189, 0.05029, 0.5519, 0.05834, 0.5428, 0.06409, 0.5364, 0.06207, 0.5403, 0.05381, 0.5015, 0.06204, 0.4951, 0.06405, 0.486, 0.05827, 0.4976, 0.05377, 0.5551, 0.0619, 0.5463, 0.07267, 0.5428, 0.06409, 0.5519, 0.05834, 0.4951, 0.06405, 0.4916, 0.07262, 0.4828, 0.06183, 0.486, 0.05827, 0.5638, 0.07659, 0.5483, 0.08489, 0.5463, 0.07267, 0.5551, 0.0619, 0.4916, 0.07262, 0.4895, 0.08486, 0.474, 0.07651, 0.4828, 0.06183, 0.5831, 0.1085, 0.5556, 0.1217, 0.5483, 0.08489, 0.5638, 0.07659, 0.4895, 0.08486, 0.4822, 0.1218, 0.4545, 0.1085, 0.474, 0.07651, 0.6055, 0.1651, 0.6474, 0.2005, 0.6215, 0.2278, 0.5531, 0.2096, 0.4165, 0.2295, 0.3897, 0.2019, 0.432, 0.1656, 0.4853, 0.2101, 0.6474, 0.2005, 0.6764, 0.2332, 0.6648, 0.2532, 0.6215, 0.2278, 0.3727, 0.2564, 0.3603, 0.2359, 0.3897, 0.2019, 0.4165, 0.2295, 0.6764, 0.2332, 0.7153, 0.2654, 0.6839, 0.28, 0.6648, 0.2532, 0.3537, 0.2846, 0.3205, 0.2703, 0.3603, 0.2359, 0.3727, 0.2564, 0.7153, 0.2654, 0.7073, 0.3101, 0.6875, 0.3115, 0.6839, 0.28, 0.3512, 0.3174, 0.3307, 0.3169, 0.3205, 0.2703, 0.3537, 0.2846, 0.7073, 0.3101, 0.6974, 0.3327, 0.6768, 0.3239, 0.6875, 0.3115, 0.3627, 0.3297, 0.342, 0.3397, 0.3307, 0.3169, 0.3512, 0.3174, 0.6974, 0.3327, 0.6628, 0.3725, 0.6391, 0.3573, 0.6768, 0.3239, 0.4028, 0.3621, 0.3793, 0.3787, 0.342, 0.3397, 0.3627, 0.3297, 0.6628, 0.3725, 0.6268, 0.3958, 0.6183, 0.3752, 0.6391, 0.3573, 0.4246, 0.3793, 0.4169, 0.4006, 0.3793, 0.3787, 0.4028, 0.3621, 0.6268, 0.3958, 0.6048, 0.3978, 0.6008, 0.3779, 0.6183, 0.3752, 0.4424, 0.3812, 0.4393, 0.4015, 0.4169, 0.4006, 0.4246, 0.3793, 0.6048, 0.3978, 0.5531, 0.3905, 0.5597, 0.357, 0.6008, 0.3779, 0.4829, 0.3585, 0.4909, 0.3919, 0.4393, 0.4015, 0.4424, 0.3812, 0.5531, 0.3905, 0.5219, 0.386, 0.5211, 0.3439, 0.5597, 0.357, 0.5211, 0.3439, 0.5219, 0.386, 0.4909, 0.3919, 0.4829, 0.3585, 0.5773, 0.3402, 0.5998, 0.3448, 0.6008, 0.3779, 0.5597, 0.357, 0.4424, 0.3812, 0.442, 0.3478, 0.4646, 0.3422, 0.4829, 0.3585, 0.5998, 0.3448, 0.6155, 0.342, 0.6183, 0.3752, 0.6008, 0.3779, 0.4246, 0.3793, 0.426, 0.3456, 0.442, 0.3478, 0.4424, 0.3812, 0.6345, 0.3323, 0.6391, 0.3573, 0.6183, 0.3752, 0.6155, 0.342, 0.4246, 0.3793, 0.4028, 0.3621, 0.4064, 0.3365, 0.426, 0.3456, 0.6624, 0.3128, 0.6768, 0.3239, 0.6391, 0.3573, 0.6345, 0.3323, 0.4028, 0.3621, 0.3627, 0.3297, 0.3771, 0.3177, 0.4064, 0.3365, 0.6684, 0.298, 0.6875, 0.3115, 0.6768, 0.3239, 0.6624, 0.3128, 0.3627, 0.3297, 0.3512, 0.3174, 0.3703, 0.3026, 0.3771, 0.3177, 0.6641, 0.2779, 0.6839, 0.28, 0.6875, 0.3115, 0.6684, 0.298, 0.3512, 0.3174, 0.3537, 0.2846, 0.3741, 0.2818, 0.3703, 0.3026, 0.6392, 0.253, 0.6648, 0.2532, 0.6839, 0.28, 0.6641, 0.2779, 0.3537, 0.2846, 0.3727, 0.2564, 0.3989, 0.2556, 0.3741, 0.2818, 0.614, 0.2427, 0.6215, 0.2278, 0.6648, 0.2532, 0.6392, 0.253, 0.3727, 0.2564, 0.4165, 0.2295, 0.4245, 0.2445, 0.3989, 0.2556, 0.5729, 0.2586, 0.5531, 0.2096, 0.6215, 0.2278, 0.614, 0.2427, 0.4165, 0.2295, 0.4853, 0.2101, 0.4664, 0.2597, 0.4245, 0.2445, 0.5729, 0.2586, 0.5639, 0.272, 0.5198, 0.2489, 0.5531, 0.2096, 0.5198, 0.2489, 0.4759, 0.2731, 0.4664, 0.2597, 0.4853, 0.2101, 0.5773, 0.3402, 0.5597, 0.357, 0.5211, 0.3439, 0.5585, 0.3166, 0.5211, 0.3439, 0.4829, 0.3585, 0.4646, 0.3422, 0.4826, 0.3178, 0.5585, 0.3166, 0.5211, 0.3439, 0.5203, 0.2948, 0.5569, 0.2912, 0.5203, 0.2948, 0.5211, 0.3439, 0.4826, 0.3178, 0.4834, 0.2922, 0.5198, 0.2489, 0.5639, 0.272, 0.5569, 0.2912, 0.5203, 0.2948, 0.4834, 0.2922, 0.4759, 0.2731, 0.5198, 0.2489, 0.5203, 0.2948, 0.5255, 0.06897, 0.5189, 0.0679, 0.5189, 0.05968, 0.5364, 0.06207, 0.5189, 0.05968, 0.5189, 0.0679, 0.5124, 0.06896, 0.5015, 0.06204, 0.5312, 0.07383, 0.5255, 0.06897, 0.5364, 0.06207, 0.5428, 0.06409, 0.5015, 0.06204, 0.5124, 0.06896, 0.5066, 0.07381, 0.4951, 0.06405, 0.531, 0.08743, 0.5312, 0.07383, 0.5428, 0.06409, 0.5463, 0.07267, 0.4951, 0.06405, 0.5066, 0.07381, 0.5068, 0.08742, 0.4916, 0.07262, 0.5556, 0.1217, 0.532, 0.1277, 0.5327, 0.09092, 0.5483, 0.08489, 0.5052, 0.09091, 0.5058, 0.1277, 0.4822, 0.1218, 0.4895, 0.08486, 0.531, 0.08743, 0.5463, 0.07267, 0.5483, 0.08489, 0.5327, 0.09092, 0.4895, 0.08486, 0.4916, 0.07262, 0.5068, 0.08742, 0.5052, 0.09091, 0.5381, 0.1584, 0.519, 0.1517, 0.5189, 0.1284, 0.532, 0.1277, 0.5189, 0.1284, 0.519, 0.1517, 0.4999, 0.1584, 0.5058, 0.1277, 0.5327, 0.09092, 0.532, 0.1277, 0.5189, 0.1284, 0.5189, 0.09395, 0.5189, 0.1284, 0.5058, 0.1277, 0.5052, 0.09091, 0.5189, 0.09395, 0.5189, 0.08518, 0.531, 0.08743, 0.5327, 0.09092, 0.5189, 0.09395, 0.5052, 0.09091, 0.5068, 0.08742, 0.5189, 0.08518, 0.5189, 0.09395, 0.5484, 0.1736, 0.538, 0.176, 0.5352, 0.1668, 0.5381, 0.1584, 0.5028, 0.1669, 0.5001, 0.176, 0.4897, 0.1737, 0.4999, 0.1584, 0.5443, 0.1934, 0.5372, 0.1876, 0.538, 0.176, 0.5484, 0.1736, 0.5001, 0.176, 0.5009, 0.1876, 0.494, 0.1934, 0.4897, 0.1737, 0.5198, 0.2008, 0.5288, 0.1918, 0.5372, 0.1876, 0.5443, 0.1934, 0.5009, 0.1876, 0.5092, 0.1916, 0.5198, 0.2008, 0.494, 0.1934, 0.5176, 0.1906, 0.5191, 0.1854, 0.5288, 0.1918, 0.5198, 0.2008, 0.5092, 0.1916, 0.5191, 0.1854, 0.5176, 0.1906, 0.5198, 0.2008, 0.519, 0.1517, 0.5381, 0.1584, 0.5352, 0.1668, 0.519, 0.159, 0.5028, 0.1669, 0.4999, 0.1584, 0.519, 0.1517, 0.519, 0.159, 0.519, 0.159, 0.5352, 0.1668, 0.5311, 0.1716, 0.519, 0.1656, 0.5069, 0.1717, 0.5028, 0.1669, 0.519, 0.159, 0.519, 0.1656, 0.5191, 0.1854, 0.5191, 0.1795, 0.5282, 0.1863, 0.5288, 0.1918, 0.5098, 0.1863, 0.5191, 0.1795, 0.5191, 0.1854, 0.5092, 0.1916, 0.5288, 0.1918, 0.5282, 0.1863, 0.5335, 0.1842, 0.5372, 0.1876, 0.5045, 0.1842, 0.5098, 0.1863, 0.5092, 0.1916, 0.5009, 0.1876, 0.5372, 0.1876, 0.5335, 0.1842, 0.5334, 0.1767, 0.538, 0.176, 0.5046, 0.1768, 0.5045, 0.1842, 0.5009, 0.1876, 0.5001, 0.176, 0.538, 0.176, 0.5334, 0.1767, 0.5311, 0.1716, 0.5352, 0.1668, 0.5069, 0.1717, 0.5046, 0.1768, 0.5001, 0.176, 0.5028, 0.1669, 0.5191, 0.1795, 0.5334, 0.1767, 0.5335, 0.1842, 0.5282, 0.1863, 0.5045, 0.1842, 0.5046, 0.1768, 0.5191, 0.1795, 0.5098, 0.1863, 0.5191, 0.1795, 0.519, 0.1656, 0.5311, 0.1716, 0.5334, 0.1767, 0.5069, 0.1717, 0.519, 0.1656, 0.5191, 0.1795, 0.5046, 0.1768, 0.5198, 0.2008, 0.5443, 0.1934, 0.5531, 0.2096, 0.5198, 0.2489, 0.4853, 0.2101, 0.494, 0.1934, 0.5198, 0.2008, 0.5198, 0.2489, 0.5443, 0.1934, 0.5484, 0.1736, 0.5616, 0.1678, 0.5531, 0.2096, 0.4764, 0.168, 0.4897, 0.1737, 0.494, 0.1934, 0.4853, 0.2101, 0.5484, 0.1736, 0.5381, 0.1584, 0.5595, 0.1493, 0.5616, 0.1678, 0.4784, 0.1494, 0.4999, 0.1584, 0.4897, 0.1737, 0.4764, 0.168, 0.5381, 0.1584, 0.532, 0.1277, 0.5556, 0.1217, 0.5595, 0.1493, 0.4822, 0.1218, 0.5058, 0.1277, 0.4999, 0.1584, 0.4784, 0.1494, 0.5831, 0.1085, 0.5961, 0.1334, 0.5595, 0.1493, 0.5556, 0.1217, 0.4784, 0.1494, 0.4414, 0.1336, 0.4545, 0.1085, 0.4822, 0.1218, 0.5961, 0.1334, 0.6012, 0.1479, 0.5616, 0.1678, 0.5595, 0.1493, 0.4764, 0.168, 0.4363, 0.1482, 0.4414, 0.1336, 0.4784, 0.1494, 0.6055, 0.1651, 0.5531, 0.2096, 0.5616, 0.1678, 0.6012, 0.1479, 0.4764, 0.168, 0.4853, 0.2101, 0.432, 0.1656, 0.4363, 0.1482, 0.531, 0.08743, 0.5189, 0.08518, 0.5189, 0.08387, 0.5289, 0.08496, 0.5189, 0.08387, 0.5189, 0.08518, 0.5068, 0.08742, 0.5089, 0.08495, 0.5312, 0.07383, 0.531, 0.08743, 0.5289, 0.08496, 0.529, 0.07543, 0.5089, 0.08495, 0.5068, 0.08742, 0.5066, 0.07381, 0.5088, 0.07542, 0.5255, 0.06897, 0.5312, 0.07383, 0.529, 0.07543, 0.5238, 0.07051, 0.5088, 0.07542, 0.5066, 0.07381, 0.5124, 0.06896, 0.5141, 0.0705, 0.5189, 0.0679, 0.5255, 0.06897, 0.5238, 0.07051, 0.5189, 0.06947, 0.5141, 0.0705, 0.5124, 0.06896, 0.5189, 0.0679, 0.5189, 0.06947, 0.5189, 0.06947, 0.5238, 0.07051, 0.5216, 0.07497, 0.5189, 0.07426, 0.5163, 0.07497, 0.5141, 0.0705, 0.5189, 0.06947, 0.5189, 0.07426, 0.5238, 0.07051, 0.529, 0.07543, 0.5242, 0.07669, 0.5216, 0.07497, 0.5136, 0.07668, 0.5088, 0.07542, 0.5141, 0.0705, 0.5163, 0.07497, 0.529, 0.07543, 0.5289, 0.08496, 0.5246, 0.07989, 0.5242, 0.07669, 0.5133, 0.07988, 0.5089, 0.08495, 0.5088, 0.07542, 0.5136, 0.07668, 0.5289, 0.08496, 0.5189, 0.08387, 0.5189, 0.07933, 0.5246, 0.07989, 0.5189, 0.07933, 0.5189, 0.08387, 0.5089, 0.08495, 0.5133, 0.07988, 0.5189, 0.07933, 0.5189, 0.07426, 0.5216, 0.07497, 0.5246, 0.07989, 0.5163, 0.07497, 0.5189, 0.07426, 0.5189, 0.07933, 0.5133, 0.07988, 0.5246, 0.07989, 0.5216, 0.07497, 0.5242, 0.07669, 0.5136, 0.07668, 0.5163, 0.07497, 0.5133, 0.07988, 0.5569, 0.2912, 0.5639, 0.272, 0.5718, 0.2773, 0.5684, 0.2929, 0.4681, 0.2786, 0.4759, 0.2731, 0.4834, 0.2922, 0.472, 0.2943, 0.5585, 0.3166, 0.5569, 0.2912, 0.5684, 0.2929, 0.5731, 0.3114, 0.472, 0.2943, 0.4834, 0.2922, 0.4826, 0.3178, 0.4678, 0.3131, 0.5773, 0.3402, 0.5585, 0.3166, 0.5731, 0.3114, 0.5849, 0.3277, 0.4678, 0.3131, 0.4826, 0.3178, 0.4646, 0.3422, 0.4565, 0.33, 0.5639, 0.272, 0.5729, 0.2586, 0.5807, 0.2666, 0.5718, 0.2773, 0.4587, 0.268, 0.4664, 0.2597, 0.4759, 0.2731, 0.4681, 0.2786, 0.5729, 0.2586, 0.614, 0.2427, 0.6117, 0.2557, 0.5807, 0.2666, 0.4271, 0.2577, 0.4245, 0.2445, 0.4664, 0.2597, 0.4587, 0.268, 0.614, 0.2427, 0.6392, 0.253, 0.6325, 0.2629, 0.6117, 0.2557, 0.4061, 0.2655, 0.3989, 0.2556, 0.4245, 0.2445, 0.4271, 0.2577, 0.6392, 0.253, 0.6641, 0.2779, 0.6537, 0.28, 0.6325, 0.2629, 0.3849, 0.2836, 0.3741, 0.2818, 0.3989, 0.2556, 0.4061, 0.2655, 0.6641, 0.2779, 0.6684, 0.298, 0.6561, 0.2976, 0.6537, 0.28, 0.383, 0.3019, 0.3703, 0.3026, 0.3741, 0.2818, 0.3849, 0.2836, 0.6684, 0.298, 0.6624, 0.3128, 0.6528, 0.3102, 0.6561, 0.2976, 0.3869, 0.3146, 0.3771, 0.3177, 0.3703, 0.3026, 0.383, 0.3019, 0.6624, 0.3128, 0.6345, 0.3323, 0.629, 0.3239, 0.6528, 0.3102, 0.4116, 0.3277, 0.4064, 0.3365, 0.3771, 0.3177, 0.3869, 0.3146, 0.6345, 0.3323, 0.6155, 0.342, 0.6144, 0.332, 0.629, 0.3239, 0.4267, 0.3354, 0.426, 0.3456, 0.4064, 0.3365, 0.4116, 0.3277, 0.6155, 0.342, 0.5998, 0.3448, 0.601, 0.3336, 0.6144, 0.332, 0.4403, 0.3365, 0.442, 0.3478, 0.426, 0.3456, 0.4267, 0.3354, 0.5998, 0.3448, 0.5773, 0.3402, 0.5849, 0.3277, 0.601, 0.3336, 0.4565, 0.33, 0.4646, 0.3422, 0.442, 0.3478, 0.4403, 0.3365, 0.601, 0.3336, 0.5849, 0.3277, 0.5906, 0.3215, 0.6018, 0.3285, 0.4504, 0.3239, 0.4565, 0.33, 0.4403, 0.3365, 0.4394, 0.3313, 0.6144, 0.332, 0.601, 0.3336, 0.6018, 0.3285, 0.6133, 0.3271, 0.4394, 0.3313, 0.4403, 0.3365, 0.4267, 0.3354, 0.4276, 0.3304, 0.629, 0.3239, 0.6144, 0.332, 0.6133, 0.3271, 0.6269, 0.3205, 0.4276, 0.3304, 0.4267, 0.3354, 0.4116, 0.3277, 0.4136, 0.3242, 0.6528, 0.3102, 0.629, 0.3239, 0.6269, 0.3205, 0.6462, 0.3064, 0.4136, 0.3242, 0.4116, 0.3277, 0.3869, 0.3146, 0.3934, 0.3105, 0.6561, 0.2976, 0.6528, 0.3102, 0.6462, 0.3064, 0.6495, 0.2962, 0.3934, 0.3105, 0.3869, 0.3146, 0.383, 0.3019, 0.3897, 0.3002, 0.6537, 0.28, 0.6561, 0.2976, 0.6495, 0.2962, 0.6478, 0.2835, 0.3897, 0.3002, 0.383, 0.3019, 0.3849, 0.2836, 0.391, 0.2871, 0.6325, 0.2629, 0.6537, 0.28, 0.6478, 0.2835, 0.6298, 0.2673, 0.391, 0.2871, 0.3849, 0.2836, 0.4061, 0.2655, 0.4089, 0.27, 0.6117, 0.2557, 0.6325, 0.2629, 0.6298, 0.2673, 0.6126, 0.2616, 0.4089, 0.27, 0.4061, 0.2655, 0.4271, 0.2577, 0.4263, 0.2637, 0.5807, 0.2666, 0.6117, 0.2557, 0.6126, 0.2616, 0.5852, 0.271, 0.4263, 0.2637, 0.4271, 0.2577, 0.4587, 0.268, 0.4544, 0.2726, 0.5718, 0.2773, 0.5807, 0.2666, 0.5852, 0.271, 0.5781, 0.2819, 0.4544, 0.2726, 0.4587, 0.268, 0.4681, 0.2786, 0.4618, 0.2834, 0.5849, 0.3277, 0.5731, 0.3114, 0.5795, 0.3093, 0.5906, 0.3215, 0.4612, 0.3112, 0.4678, 0.3131, 0.4565, 0.33, 0.4504, 0.3239, 0.5731, 0.3114, 0.5684, 0.2929, 0.5775, 0.2938, 0.5795, 0.3093, 0.4628, 0.2954, 0.472, 0.2943, 0.4678, 0.3131, 0.4612, 0.3112, 0.5684, 0.2929, 0.5718, 0.2773, 0.5781, 0.2819, 0.5775, 0.2938, 0.4618, 0.2834, 0.4681, 0.2786, 0.472, 0.2943, 0.4628, 0.2954, 0.5219, 0.386, 0.5531, 0.3905, 0.5532, 0.4331, 0.523, 0.4336, 0.4928, 0.4345, 0.4909, 0.3919, 0.5219, 0.386, 0.523, 0.4336, 0.5531, 0.3905, 0.6048, 0.3978, 0.6098, 0.4315, 0.5532, 0.4331, 0.4359, 0.4357, 0.4393, 0.4015, 0.4909, 0.3919, 0.4928, 0.4345, 0.6048, 0.3978, 0.6268, 0.3958, 0.6482, 0.4193, 0.6098, 0.4315, 0.3965, 0.4254, 0.4169, 0.4006, 0.4393, 0.4015, 0.4359, 0.4357, 0.6268, 0.3958, 0.6628, 0.3725, 0.6921, 0.3883, 0.6482, 0.4193, 0.3503, 0.3962, 0.3793, 0.3787, 0.4169, 0.4006, 0.3965, 0.4254, 0.6628, 0.3725, 0.6974, 0.3327, 0.7263, 0.3418, 0.6921, 0.3883, 0.3128, 0.3506, 0.342, 0.3397, 0.3793, 0.3787, 0.3503, 0.3962, 0.6974, 0.3327, 0.7073, 0.3101, 0.7359, 0.3121, 0.7263, 0.3418, 0.3011, 0.3206, 0.3307, 0.3169, 0.342, 0.3397, 0.3128, 0.3506, 0.7073, 0.3101, 0.7153, 0.2654, 0.7299, 0.2564, 0.7359, 0.3121, 0.3049, 0.2611, 0.3205, 0.2703, 0.3307, 0.3169, 0.3011, 0.3206, 0.7153, 0.2654, 0.6764, 0.2332, 0.6982, 0.2169, 0.7299, 0.2564, 0.3374, 0.2192, 0.3603, 0.2359, 0.3205, 0.2703, 0.3049, 0.2611, 0.6764, 0.2332, 0.6474, 0.2005, 0.6631, 0.1907, 0.6982, 0.2169, 0.3735, 0.1919, 0.3897, 0.2019, 0.3603, 0.2359, 0.3374, 0.2192, 0.6269, 0.01561, 0.6494, 0.02238, 0.6605, 0.07608, 0.6214, 0.04809, 0.3768, 0.0753, 0.3888, 0.02159, 0.4113, 0.01513, 0.4164, 0.04763, 0.5675, 0.000144, 0.6269, 0.01561, 0.6214, 0.04809, 0.5772, 0.0328, 0.4164, 0.04763, 0.4113, 0.01513, 0.4706, 0.000144, 0.4608, 0.03266, 0.5189, 0.02489, 0.5675, 0.000144, 0.5772, 0.0328, 0.5474, 0.04172, 0.4608, 0.03266, 0.4706, 0.000144, 0.5189, 0.02489, 0.4905, 0.04167, 0.5403, 0.05381, 0.5189, 0.05029, 0.5189, 0.02489, 0.5474, 0.04172, 0.5189, 0.02489, 0.5189, 0.05029, 0.4976, 0.05377, 0.4905, 0.04167, 0.5519, 0.05834, 0.5403, 0.05381, 0.5474, 0.04172, 0.5581, 0.05387, 0.4905, 0.04167, 0.4976, 0.05377, 0.486, 0.05827, 0.4798, 0.05378, 0.5551, 0.0619, 0.5519, 0.05834, 0.5581, 0.05387, 0.577, 0.058, 0.4798, 0.05378, 0.486, 0.05827, 0.4828, 0.06183, 0.4609, 0.05785, 0.5638, 0.07659, 0.5551, 0.0619, 0.577, 0.058, 0.6117, 0.07827, 0.4609, 0.05785, 0.4828, 0.06183, 0.474, 0.07651, 0.4259, 0.07799, 0.577, 0.058, 0.5772, 0.0328, 0.6214, 0.04809, 0.6117, 0.07827, 0.4164, 0.04763, 0.4608, 0.03266, 0.4609, 0.05785, 0.4259, 0.07799, 0.577, 0.058, 0.5581, 0.05387, 0.5474, 0.04172, 0.5772, 0.0328, 0.4905, 0.04167, 0.4798, 0.05378, 0.4609, 0.05785, 0.4608, 0.03266, 0.6267, 0.1114, 0.6117, 0.07827, 0.6214, 0.04809, 0.6605, 0.07608, 0.4164, 0.04763, 0.4259, 0.07799, 0.4106, 0.1112, 0.3768, 0.0753, 0.5831, 0.1085, 0.5638, 0.07659, 0.6117, 0.07827, 0.6267, 0.1114, 0.4259, 0.07799, 0.474, 0.07651, 0.4545, 0.1085, 0.4106, 0.1112, 0.5961, 0.1334, 0.6295, 0.1305, 0.6235, 0.1468, 0.6012, 0.1479, 0.4137, 0.1472, 0.4076, 0.1306, 0.4414, 0.1336, 0.4363, 0.1482, 0.5831, 0.1085, 0.6267, 0.1114, 0.6295, 0.1305, 0.5961, 0.1334, 0.4076, 0.1306, 0.4106, 0.1112, 0.4545, 0.1085, 0.4414, 0.1336, 0.6055, 0.1651, 0.6012, 0.1479, 0.6235, 0.1468, 0.6193, 0.1598, 0.4137, 0.1472, 0.4363, 0.1482, 0.432, 0.1656, 0.418, 0.1604, 0.6055, 0.1651, 0.6193, 0.1598, 0.6631, 0.1907, 0.6474, 0.2005, 0.3735, 0.1919, 0.418, 0.1604, 0.432, 0.1656, 0.3897, 0.2019, 0.9459, 0.07957, 0.8862, 0.1218, 0.8491, 0.09973, 0.8918, 0.03692, 0.1831, 0.09213, 0.1413, 0.1125, 0.07896, 0.06072, 0.1423, 0.02147, 0.8918, 0.03692, 0.8491, 0.09973, 0.7885, 0.08083, 0.8056, 0.01079, 0.2464, 0.07651, 0.1831, 0.09213, 0.1423, 0.02147, 0.2326, 0.003484, 0.8056, 0.01079, 0.7885, 0.08083, 0.687, 0.0772, 0.6724, 0.0222, 0.3499, 0.07596, 0.2464, 0.07651, 0.2326, 0.003484, 0.366, 0.02099, 0.6724, 0.0222, 0.687, 0.0772, 0.6605, 0.07608, 0.6494, 0.02238, 0.3768, 0.0753, 0.3499, 0.07596, 0.366, 0.02099, 0.3888, 0.02159, 0.6267, 0.1114, 0.6605, 0.07608, 0.687, 0.0772, 0.6295, 0.1305, 0.3499, 0.07596, 0.3768, 0.0753, 0.4106, 0.1112, 0.4076, 0.1306, 0.7299, 0.2564, 0.6982, 0.2169, 0.7602, 0.1932, 0.789, 0.2333, 0.2716, 0.1939, 0.3374, 0.2192, 0.3049, 0.2611, 0.2413, 0.237, 0.9945, 0.1677, 0.9091, 0.1833, 0.8862, 0.1218, 0.9459, 0.07957, 0.1413, 0.1125, 0.1079, 0.1791, 0.01183, 0.1554, 0.07896, 0.06072, 0.9117, 0.4024, 0.8629, 0.3386, 0.8941, 0.3019, 0.9629, 0.3448, 0.1238, 0.3155, 0.1606, 0.3568, 0.1064, 0.4327, 0.04397, 0.367, 0.9629, 0.3448, 0.8941, 0.3019, 0.9154, 0.2598, 0.9999, 0.2546, 0.09896, 0.267, 0.1238, 0.3155, 0.04397, 0.367, 0.000144, 0.2591, 0.9999, 0.2546, 0.9154, 0.2598, 0.9091, 0.1833, 0.9945, 0.1677, 0.1079, 0.1791, 0.09896, 0.267, 0.000144, 0.2591, 0.01183, 0.1554, 0.7495, 0.3347, 0.7359, 0.3121, 0.7663, 0.3008, 0.7892, 0.3137, 0.2674, 0.3101, 0.3011, 0.3206, 0.2882, 0.3465, 0.243, 0.3256, 0.7892, 0.3137, 0.7663, 0.3008, 0.8153, 0.2764, 0.8462, 0.2934, 0.2131, 0.2852, 0.2674, 0.3101, 0.243, 0.3256, 0.1785, 0.305, 0.8462, 0.2934, 0.8153, 0.2764, 0.845, 0.2564, 0.8735, 0.2659, 0.1797, 0.2633, 0.2131, 0.2852, 0.1785, 0.305, 0.1471, 0.2743, 0.8735, 0.2659, 0.845, 0.2564, 0.8591, 0.2282, 0.887, 0.2338, 0.1628, 0.2317, 0.1797, 0.2633, 0.1471, 0.2743, 0.1315, 0.2376, 0.8424, 0.1952, 0.875, 0.1847, 0.887, 0.2338, 0.8591, 0.2282, 0.1315, 0.2376, 0.1452, 0.1827, 0.1768, 0.1962, 0.1628, 0.2317, 0.9091, 0.1833, 0.9154, 0.2598, 0.887, 0.2338, 0.875, 0.1847, 0.1315, 0.2376, 0.09896, 0.267, 0.1079, 0.1791, 0.1452, 0.1827, 0.9154, 0.2598, 0.8941, 0.3019, 0.8735, 0.2659, 0.887, 0.2338, 0.1471, 0.2743, 0.1238, 0.3155, 0.09896, 0.267, 0.1315, 0.2376, 0.8941, 0.3019, 0.8629, 0.3386, 0.8462, 0.2934, 0.8735, 0.2659, 0.1785, 0.305, 0.1606, 0.3568, 0.1238, 0.3155, 0.1471, 0.2743, 0.8629, 0.3386, 0.7943, 0.3641, 0.7892, 0.3137, 0.8462, 0.2934, 0.243, 0.3256, 0.2398, 0.3826, 0.1606, 0.3568, 0.1785, 0.305, 0.7702, 0.3795, 0.7495, 0.3347, 0.7892, 0.3137, 0.7943, 0.3641, 0.243, 0.3256, 0.2882, 0.3465, 0.2681, 0.3987, 0.2398, 0.3826, 0.8455, 0.45, 0.7943, 0.3641, 0.8629, 0.3386, 0.9117, 0.4024, 0.1606, 0.3568, 0.2398, 0.3826, 0.1853, 0.4841, 0.1064, 0.4327, 0.8159, 0.4454, 0.7706, 0.4443, 0.7557, 0.4186, 0.7702, 0.3795, 0.287, 0.4429, 0.2714, 0.4733, 0.2193, 0.4772, 0.2681, 0.3987, 0.8159, 0.4454, 0.7702, 0.3795, 0.7943, 0.3641, 0.8455, 0.45, 0.2398, 0.3826, 0.2681, 0.3987, 0.2193, 0.4772, 0.1853, 0.4841, 0.8198, 0.4681, 0.8159, 0.4454, 0.8455, 0.45, 0.1853, 0.4841, 0.2193, 0.4772, 0.2159, 0.5036, 0.7359, 0.3121, 0.7299, 0.2564, 0.789, 0.2333, 0.7663, 0.3008, 0.2413, 0.237, 0.3049, 0.2611, 0.3011, 0.3206, 0.2674, 0.3101, 0.789, 0.2333, 0.8096, 0.2339, 0.8153, 0.2764, 0.7663, 0.3008, 0.2131, 0.2852, 0.2192, 0.2374, 0.2413, 0.237, 0.2674, 0.3101, 0.8096, 0.2339, 0.8293, 0.2196, 0.845, 0.2564, 0.8153, 0.2764, 0.1797, 0.2633, 0.1991, 0.2225, 0.2192, 0.2374, 0.2131, 0.2852, 0.8424, 0.1952, 0.8591, 0.2282, 0.845, 0.2564, 0.8293, 0.2196, 0.1797, 0.2633, 0.1628, 0.2317, 0.1768, 0.1962, 0.1991, 0.2225, 0.687, 0.0772, 0.7885, 0.08083, 0.7865, 0.1176, 0.7155, 0.1397, 0.2467, 0.1148, 0.2464, 0.07651, 0.3499, 0.07596, 0.3195, 0.1394, 0.7602, 0.1932, 0.7155, 0.1397, 0.7865, 0.1176, 0.7855, 0.1523, 0.2467, 0.1148, 0.3195, 0.1394, 0.2716, 0.1939, 0.246, 0.151, 0.6982, 0.2169, 0.6631, 0.1907, 0.7155, 0.1397, 0.7602, 0.1932, 0.3195, 0.1394, 0.3735, 0.1919, 0.3374, 0.2192, 0.2716, 0.1939, 0.6631, 0.1907, 0.6235, 0.1468, 0.6295, 0.1305, 0.7155, 0.1397, 0.4076, 0.1306, 0.4137, 0.1472, 0.3735, 0.1919, 0.3195, 0.1394, 0.6295, 0.1305, 0.687, 0.0772, 0.7155, 0.1397, 0.3195, 0.1394, 0.3499, 0.07596, 0.4076, 0.1306, 0.6631, 0.1907, 0.6193, 0.1598, 0.6235, 0.1468, 0.4137, 0.1472, 0.418, 0.1604, 0.3735, 0.1919, 0.8424, 0.1952, 0.8374, 0.1564, 0.8582, 0.1378, 0.875, 0.1847, 0.1717, 0.1323, 0.1966, 0.1552, 0.1768, 0.1962, 0.1452, 0.1827, 0.9091, 0.1833, 0.875, 0.1847, 0.8582, 0.1378, 0.8862, 0.1218, 0.1717, 0.1323, 0.1452, 0.1827, 0.1079, 0.1791, 0.1413, 0.1125, 0.7855, 0.1523, 0.7865, 0.1176, 0.8582, 0.1378, 0.8374, 0.1564, 0.1717, 0.1323, 0.2467, 0.1148, 0.246, 0.151, 0.1966, 0.1552, 0.7885, 0.08083, 0.8491, 0.09973, 0.8582, 0.1378, 0.7865, 0.1176, 0.1717, 0.1323, 0.1831, 0.09213, 0.2464, 0.07651, 0.2467, 0.1148, 0.8862, 0.1218, 0.8582, 0.1378, 0.8491, 0.09973, 0.1831, 0.09213, 0.1717, 0.1323, 0.1413, 0.1125, 0.5062, 0.9049, 0.4324, 0.8949, 0.4388, 0.8702, 0.4911, 0.8817, 0.3159, 0.8682, 0.3216, 0.8932, 0.2472, 0.9012, 0.263, 0.8783, 0.5062, 0.9049, 0.4911, 0.8817, 0.5728, 0.8605, 0.6048, 0.8799, 0.1815, 0.8547, 0.263, 0.8783, 0.2472, 0.9012, 0.1487, 0.8733, 0.6048, 0.8799, 0.5728, 0.8605, 0.5864, 0.794, 0.62, 0.7916, 0.1697, 0.7875, 0.1815, 0.8547, 0.1487, 0.8733, 0.1361, 0.7841, 0.62, 0.7916, 0.5864, 0.794, 0.549, 0.7464, 0.5638, 0.7392, 0.2087, 0.7409, 0.1697, 0.7875, 0.1361, 0.7841, 0.1941, 0.7332, 0.5638, 0.7392, 0.549, 0.7464, 0.5003, 0.7117, 0.5083, 0.6977, 0.2584, 0.7075, 0.2087, 0.7409, 0.1941, 0.7332, 0.2508, 0.6932, 0.5083, 0.6977, 0.5003, 0.7117, 0.4386, 0.6807, 0.4348, 0.6589, 0.321, 0.678, 0.2584, 0.7075, 0.2508, 0.6932, 0.3253, 0.6562, 0.5003, 0.7117, 0.5057, 0.7309, 0.453, 0.7, 0.4386, 0.6807, 0.3061, 0.697, 0.2525, 0.7266, 0.2584, 0.7075, 0.321, 0.678, 0.549, 0.7464, 0.5429, 0.7558, 0.5057, 0.7309, 0.5003, 0.7117, 0.2525, 0.7266, 0.2146, 0.7504, 0.2087, 0.7409, 0.2584, 0.7075, 0.5864, 0.794, 0.5681, 0.7874, 0.5429, 0.7558, 0.549, 0.7464, 0.2146, 0.7504, 0.1883, 0.7814, 0.1697, 0.7875, 0.2087, 0.7409, 0.5728, 0.8605, 0.5555, 0.8264, 0.5681, 0.7874, 0.5864, 0.794, 0.1883, 0.7814, 0.1998, 0.8209, 0.1815, 0.8547, 0.1697, 0.7875, 0.4911, 0.8817, 0.5012, 0.8444, 0.5555, 0.8264, 0.5728, 0.8605, 0.1998, 0.8209, 0.2538, 0.8405, 0.263, 0.8783, 0.1815, 0.8547, 0.4911, 0.8817, 0.4388, 0.8702, 0.4578, 0.84, 0.5012, 0.8444, 0.2976, 0.8374, 0.3159, 0.8682, 0.263, 0.8783, 0.2538, 0.8405, 0.7602, 0.1932, 0.7855, 0.1523, 0.796, 0.177, 0.7832, 0.1874, 0.2336, 0.1756, 0.246, 0.151, 0.2716, 0.1939, 0.247, 0.1871, 0.391, 0.6119, 0.4348, 0.6589, 0.4386, 0.6807, 0.3948, 0.6861, 0.321, 0.678, 0.3253, 0.6562, 0.3699, 0.6102, 0.3648, 0.6844, 0.789, 0.2333, 0.7602, 0.1932, 0.7832, 0.1874, 0.8096, 0.2339, 0.247, 0.1871, 0.2716, 0.1939, 0.2413, 0.237, 0.2192, 0.2374, 0.3917, 0.8621, 0.4016, 0.8415, 0.4388, 0.8702, 0.4324, 0.8949, 0.3159, 0.8682, 0.354, 0.8403, 0.3634, 0.8613, 0.3216, 0.8932, 0.4386, 0.6807, 0.453, 0.7, 0.435, 0.7183, 0.3948, 0.6861, 0.3237, 0.7157, 0.3061, 0.697, 0.321, 0.678, 0.3648, 0.6844, 0.4337, 0.7297, 0.3847, 0.7103, 0.3948, 0.6861, 0.435, 0.7183, 0.3648, 0.6844, 0.3744, 0.709, 0.3247, 0.7272, 0.3237, 0.7157, 0.411, 0.7477, 0.3847, 0.7103, 0.4337, 0.7297, 0.4278, 0.7428, 0.3247, 0.7272, 0.3744, 0.709, 0.347, 0.7458, 0.3303, 0.7405, 0.4181, 0.7849, 0.3847, 0.7954, 0.3847, 0.7103, 0.411, 0.7477, 0.3744, 0.709, 0.3723, 0.7945, 0.339, 0.7831, 0.347, 0.7458, 0.4016, 0.8415, 0.3847, 0.7954, 0.4181, 0.7849, 0.4313, 0.8175, 0.339, 0.7831, 0.3723, 0.7945, 0.354, 0.8403, 0.3248, 0.8155, 0.4388, 0.8702, 0.4016, 0.8415, 0.4313, 0.8175, 0.4578, 0.84, 0.3248, 0.8155, 0.354, 0.8403, 0.3159, 0.8682, 0.2976, 0.8374, 0.8096, 0.2339, 0.8163, 0.2031, 0.8251, 0.2098, 0.8293, 0.2196, 0.1998, 0.2148, 0.2098, 0.2062, 0.2192, 0.2374, 0.1991, 0.2225, 0.8096, 0.2339, 0.7832, 0.1874, 0.8022, 0.1846, 0.8163, 0.2031, 0.2265, 0.1831, 0.247, 0.1871, 0.2192, 0.2374, 0.2098, 0.2062, 0.7832, 0.1874, 0.796, 0.177, 0.8022, 0.1846, 0.2265, 0.1831, 0.2336, 0.1756, 0.247, 0.1871, 0.4578, 0.84, 0.4313, 0.8175, 0.4485, 0.8046, 0.4734, 0.8247, 0.3079, 0.802, 0.3248, 0.8155, 0.2976, 0.8374, 0.2824, 0.8215, 0.4313, 0.8175, 0.4181, 0.7849, 0.4359, 0.7796, 0.4485, 0.8046, 0.3212, 0.7772, 0.339, 0.7831, 0.3248, 0.8155, 0.3079, 0.802, 0.4181, 0.7849, 0.411, 0.7477, 0.4237, 0.7542, 0.4359, 0.7796, 0.3341, 0.752, 0.347, 0.7458, 0.339, 0.7831, 0.3212, 0.7772, 0.411, 0.7477, 0.4278, 0.7428, 0.4379, 0.7498, 0.4237, 0.7542, 0.3199, 0.7473, 0.3303, 0.7405, 0.347, 0.7458, 0.3341, 0.752, 0.4278, 0.7428, 0.4337, 0.7297, 0.4454, 0.732, 0.4379, 0.7498, 0.3129, 0.7292, 0.3247, 0.7272, 0.3303, 0.7405, 0.3199, 0.7473, 0.4337, 0.7297, 0.435, 0.7183, 0.441, 0.7244, 0.4454, 0.732, 0.3175, 0.7217, 0.3237, 0.7157, 0.3247, 0.7272, 0.3129, 0.7292, 0.435, 0.7183, 0.453, 0.7, 0.4553, 0.7137, 0.441, 0.7244, 0.3035, 0.7107, 0.3061, 0.697, 0.3237, 0.7157, 0.3175, 0.7217, 0.5012, 0.8444, 0.4578, 0.84, 0.4734, 0.8247, 0.5125, 0.8288, 0.2824, 0.8215, 0.2976, 0.8374, 0.2538, 0.8405, 0.243, 0.8246, 0.5555, 0.8264, 0.5012, 0.8444, 0.5125, 0.8288, 0.5509, 0.8118, 0.243, 0.8246, 0.2538, 0.8405, 0.1998, 0.8209, 0.2048, 0.8064, 0.5681, 0.7874, 0.5555, 0.8264, 0.5509, 0.8118, 0.5521, 0.7877, 0.2048, 0.8064, 0.1998, 0.8209, 0.1883, 0.7814, 0.2043, 0.7822, 0.5429, 0.7558, 0.5681, 0.7874, 0.5521, 0.7877, 0.5394, 0.7645, 0.2043, 0.7822, 0.1883, 0.7814, 0.2146, 0.7504, 0.2178, 0.7593, 0.5057, 0.7309, 0.5429, 0.7558, 0.5394, 0.7645, 0.5084, 0.7431, 0.2178, 0.7593, 0.2146, 0.7504, 0.2525, 0.7266, 0.2494, 0.7387, 0.453, 0.7, 0.5057, 0.7309, 0.5084, 0.7431, 0.4553, 0.7137, 0.2494, 0.7387, 0.2525, 0.7266, 0.3061, 0.697, 0.3035, 0.7107, 0.4379, 0.7498, 0.4454, 0.732, 0.4708, 0.7484, 0.4548, 0.7617, 0.287, 0.745, 0.3129, 0.7292, 0.3199, 0.7473, 0.3027, 0.7587, 0.4548, 0.7617, 0.4708, 0.7484, 0.4889, 0.7705, 0.4754, 0.7839, 0.2683, 0.7667, 0.287, 0.745, 0.3027, 0.7587, 0.2814, 0.7805, 0.4754, 0.7839, 0.4889, 0.7705, 0.5037, 0.7876, 0.4945, 0.8025, 0.253, 0.7834, 0.2683, 0.7667, 0.2814, 0.7805, 0.2618, 0.7986, 0.4945, 0.8025, 0.5037, 0.7876, 0.5186, 0.7916, 0.5168, 0.8073, 0.2379, 0.787, 0.253, 0.7834, 0.2618, 0.7986, 0.2392, 0.8029, 0.5125, 0.8288, 0.4734, 0.8247, 0.4945, 0.8025, 0.5168, 0.8073, 0.2618, 0.7986, 0.2824, 0.8215, 0.243, 0.8246, 0.2392, 0.8029, 0.4485, 0.8046, 0.4754, 0.7839, 0.4945, 0.8025, 0.4734, 0.8247, 0.2618, 0.7986, 0.2814, 0.7805, 0.3079, 0.802, 0.2824, 0.8215, 0.4485, 0.8046, 0.4359, 0.7796, 0.4548, 0.7617, 0.4754, 0.7839, 0.3027, 0.7587, 0.3212, 0.7772, 0.3079, 0.802, 0.2814, 0.7805, 0.4379, 0.7498, 0.4548, 0.7617, 0.4359, 0.7796, 0.4237, 0.7542, 0.3212, 0.7772, 0.3027, 0.7587, 0.3199, 0.7473, 0.3341, 0.752, 0.441, 0.7244, 0.4553, 0.7137, 0.4708, 0.7484, 0.4454, 0.732, 0.287, 0.745, 0.3035, 0.7107, 0.3175, 0.7217, 0.3129, 0.7292, 0.5084, 0.7431, 0.4889, 0.7705, 0.4708, 0.7484, 0.4553, 0.7137, 0.287, 0.745, 0.2683, 0.7667, 0.2494, 0.7387, 0.3035, 0.7107, 0.5394, 0.7645, 0.5037, 0.7876, 0.4889, 0.7705, 0.5084, 0.7431, 0.2683, 0.7667, 0.253, 0.7834, 0.2178, 0.7593, 0.2494, 0.7387, 0.5521, 0.7877, 0.5186, 0.7916, 0.5037, 0.7876, 0.5394, 0.7645, 0.253, 0.7834, 0.2379, 0.787, 0.2043, 0.7822, 0.2178, 0.7593, 0.5509, 0.8118, 0.5168, 0.8073, 0.5186, 0.7916, 0.5521, 0.7877, 0.2379, 0.787, 0.2392, 0.8029, 0.2048, 0.8064, 0.2043, 0.7822, 0.5125, 0.8288, 0.5168, 0.8073, 0.5509, 0.8118, 0.2048, 0.8064, 0.2392, 0.8029, 0.243, 0.8246, 0.5083, 0.6977, 0.4348, 0.6589, 0.4841, 0.6288, 0.5434, 0.6835, 0.2769, 0.6251, 0.3253, 0.6562, 0.2508, 0.6932, 0.2161, 0.6781, 0.5638, 0.7392, 0.5083, 0.6977, 0.5434, 0.6835, 0.5811, 0.7269, 0.2161, 0.6781, 0.2508, 0.6932, 0.1941, 0.7332, 0.1772, 0.7204, 0.62, 0.7916, 0.5638, 0.7392, 0.5811, 0.7269, 0.6167, 0.76, 0.1772, 0.7204, 0.1941, 0.7332, 0.1361, 0.7841, 0.1404, 0.7524, 0.7075, 0.7599, 0.62, 0.7916, 0.6167, 0.76, 0.6606, 0.7412, 0.1404, 0.7524, 0.1361, 0.7841, 0.04953, 0.7488, 0.09704, 0.7321, 0.7455, 0.6521, 0.7075, 0.7599, 0.6606, 0.7412, 0.6773, 0.6704, 0.09704, 0.7321, 0.04953, 0.7488, 0.01941, 0.6397, 0.08356, 0.662, 0.7408, 0.5724, 0.7455, 0.6521, 0.6773, 0.6704, 0.6714, 0.5927, 0.08356, 0.662, 0.01941, 0.6397, 0.03366, 0.5644, 0.09282, 0.5899, 0.6773, 0.6704, 0.5434, 0.6835, 0.4841, 0.6288, 0.6714, 0.5927, 0.2769, 0.6251, 0.2161, 0.6781, 0.08356, 0.662, 0.09282, 0.5899, 0.6773, 0.6704, 0.6606, 0.7412, 0.5811, 0.7269, 0.5434, 0.6835, 0.1772, 0.7204, 0.09704, 0.7321, 0.08356, 0.662, 0.2161, 0.6781, 0.6606, 0.7412, 0.6167, 0.76, 0.5811, 0.7269, 0.1772, 0.7204, 0.1404, 0.7524, 0.09704, 0.7321, 0.8424, 0.1952, 0.8293, 0.2196, 0.8346, 0.2069, 0.8347, 0.207, 0.03366, 0.5644, 0.05122, 0.5227, 0.145, 0.5626, 0.09282, 0.5899, 0.6204, 0.5657, 0.6714, 0.5927, 0.4841, 0.6288, 0.4981, 0.5523, 0.2769, 0.6251, 0.09282, 0.5899, 0.145, 0.5626, 0.2642, 0.5501, 0.391, 0.6119, 0.4981, 0.5523, 0.4841, 0.6288, 0.4348, 0.6589, 0.2769, 0.6251, 0.2642, 0.5501, 0.3699, 0.6102, 0.3253, 0.6562])
me_suzanne.use_remesh_fix_poles = True
me_suzanne.use_remesh_preserve_attributes = False
me_suzanne.use_mirror_vertex_groups = False
me_suzanne.update()

# ---- objects
ob_car_base = bpy.data.objects.new('Car Base', me_cube_001)
ob_car_top = bpy.data.objects.new('Car Top', me_cube_002)
ob_wheel = bpy.data.objects.new('Wheel', me_cylinder)
ob_suzanne = bpy.data.objects.new('Suzanne', me_suzanne)

# ---- transforms, parenting, visibility, modifiers, constraints
ob_car_base.location = (0.0, 0.0, 0.6974)
ob_car_base.lineart.crease_threshold = 0.0
ob_car_top.location = (0.003715, -0.001288, 0.4124)
ob_car_top.lineart.crease_threshold = 0.0
_c = ob_car_top.constraints.new('COPY_LOCATION'); _c.name = 'Copy Location'
_c.target = ob_car_base
_c.use_offset = True
ob_wheel.location = (0.7196, -0.6056, -0.4024)
ob_wheel.rotation_euler = (1.571, -0.0, 0.0)
ob_wheel.lineart.crease_threshold = 0.0
_m = ob_wheel.modifiers.new('Mirror', 'MIRROR')
_m.use_axis = (True, True, False)
_m.mirror_object = ob_car_base
_c = ob_wheel.constraints.new('COPY_LOCATION'); _c.name = 'Copy Location'
_c.target = ob_car_base
_c.use_offset = True
ob_suzanne.location = (0.0, 0.0, 2.38)
ob_suzanne.rotation_euler = (0.0, -0.0, 1.571)
ob_suzanne.lineart.crease_threshold = 0.0

# ---- collection membership
col_collection.objects.link(ob_car_base)
col_collection.objects.link(ob_car_top)
col_collection.objects.link(ob_wheel)
col_collection.objects.link(ob_suzanne)

# ---- scene / render settings (as saved in the file)
scene.frame_start = 1; scene.frame_end = 250; scene.frame_set(1)
scene.render.engine = 'BLENDER_EEVEE_NEXT'
scene.cycles.use_denoising = False
scene.cycles.samples = 128
scene.cycles.sampling_pattern = 'TABULATED_SOBOL'
scene.cycles.use_adaptive_sampling = False
scene.cycles.use_light_tree = False
scene.view_settings.view_transform = 'Filmic'
bpy.context.view_layer.update()

# ---- added for rendering (the .blend has no active camera and no usable light): camera, sun
cam_auto = bpy.data.cameras.new('AutoCamera')
cam_auto.lens = 50.0
cam_auto.sensor_width = 36.0
cam_auto.clip_end = 1000.0
ob_auto_camera = bpy.data.objects.new('AutoCamera', cam_auto)
scene.collection.objects.link(ob_auto_camera)
ob_auto_camera.location = (4.4441, -5.33292, 5.23548)
ob_auto_camera.rotation_euler = (1.09748, -7.21219e-08, 0.694738)
scene.camera = ob_auto_camera
light_auto_sun = bpy.data.lights.new('AutoSun', 'SUN')
light_auto_sun.energy = 3.0
light_auto_sun.angle = 0.0523599
ob_auto_sun = bpy.data.objects.new('AutoSun', light_auto_sun)
scene.collection.objects.link(ob_auto_sun)
ob_auto_sun.rotation_euler = (0.872665, 0.174533, 0.523599)
bpy.context.view_layer.update()
